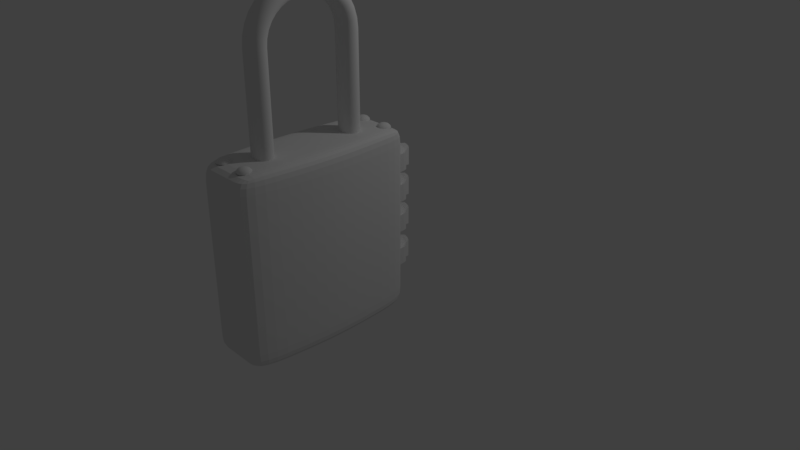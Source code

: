# Source: cadeado.blend  (saved by Blender 2.79.0; exported with 4.5.12 LTS)
import bpy
from mathutils import Matrix  # noqa: F401  (used for matrix-valued properties, if any)

bpy.ops.wm.read_factory_settings(use_empty=True)
scene = bpy.context.scene
scene.name = 'Scene'

# ---- collections
col_collection_1 = bpy.data.collections.new('Collection 1'); scene.collection.children.link(col_collection_1)

# ---- materials (node trees are filled in below, after node groups)
mat_material_010 = bpy.data.materials.new('Material.010')
mat_material_010.alpha_threshold = 0.0
mat_material_010.use_transparent_shadow = False
mat_material_010.roughness = 0.5
mat_material_009 = bpy.data.materials.new('Material.009')
mat_material_009.alpha_threshold = 0.0
mat_material_009.use_transparent_shadow = False
mat_material_009.roughness = 0.5
mat_material_008 = bpy.data.materials.new('Material.008')
mat_material_008.alpha_threshold = 0.0
mat_material_008.use_transparent_shadow = False
mat_material_008.roughness = 0.5
mat_material_007 = bpy.data.materials.new('Material.007')
mat_material_007.alpha_threshold = 0.0
mat_material_007.use_transparent_shadow = False
mat_material_007.roughness = 0.5
mat_material_002 = bpy.data.materials.new('Material.002')
mat_material_002.alpha_threshold = 0.0
mat_material_002.use_transparent_shadow = False
mat_material_002.roughness = 0.5
mat_material_004 = bpy.data.materials.new('Material.004')
mat_material_004.alpha_threshold = 0.0
mat_material_004.use_transparent_shadow = False
mat_material_004.roughness = 0.5
mat_material_003 = bpy.data.materials.new('Material.003')
mat_material_003.alpha_threshold = 0.0
mat_material_003.use_transparent_shadow = False
mat_material_003.roughness = 0.5
mat_material_006 = bpy.data.materials.new('Material.006')
mat_material_006.alpha_threshold = 0.0
mat_material_006.use_transparent_shadow = False
mat_material_006.roughness = 0.5
mat_material_005 = bpy.data.materials.new('Material.005')
mat_material_005.alpha_threshold = 0.0
mat_material_005.use_transparent_shadow = False
mat_material_005.roughness = 0.5
mat_material_001 = bpy.data.materials.new('Material.001')
mat_material_001.alpha_threshold = 0.0
mat_material_001.use_transparent_shadow = False
mat_material_001.roughness = 0.5

# ---- material node trees

# ---- world
world_world = bpy.data.worlds.new('World'); scene.world = world_world
world_world.color = (0.05088, 0.05088, 0.05088)
world_world.use_sun_shadow = False
world_world.sun_shadow_jitter_overblur = 0.0
world_world.cycles.sampling_method = 'MANUAL'

# ---- cameras
cam_camera = bpy.data.cameras.new('Camera')
cam_camera.clip_end = 100.0
cam_camera.lens = 35.0
cam_camera.sensor_width = 32.0
cam_camera.sensor_height = 18.0
cam_camera.ortho_scale = 7.314
cam_camera.dof.focus_distance = 0.0
cam_camera.dof.aperture_fstop = 128.0

# ---- lights
light_lamp = bpy.data.lights.new('Lamp', 'POINT')
light_lamp.transmission_factor = 0.0
light_lamp.cutoff_distance = 30.0
light_lamp.energy = 100.0
light_lamp.shadow_buffer_clip_start = 1.001
light_lamp.shadow_soft_size = 0.1
light_lamp.shadow_maximum_resolution = 0.006
light_lamp.use_absolute_resolution = True

# ---- meshes
me_cylinder_010 = bpy.data.meshes.new('Cylinder.010')
me_cylinder_010.from_pydata([(0.0, 1.0, -1.0), (0.0, 1.0, 1.0), (0.193, 1.095, -1.111), (0.193, 1.095, 1.111), (0.3801, 1.044, -1.111), (0.3801, 1.044, 1.111), (0.5557, 0.9625, -1.111), (0.5557, 0.9625, 1.111), (0.7144, 0.8514, -1.111), (0.7144, 0.8514, 1.111), (0.766, 0.6428, -1.0), (0.766, 0.6428, 1.0), (0.866, 0.5, -1.0), (0.866, 0.5, 1.0), (1.044, 0.3801, -1.111), (1.044, 0.3801, 1.111), (1.095, 0.193, -1.111), (1.095, 0.193, 1.111), (1.111, 9.747e-08, -1.111), (1.111, 9.747e-08, 1.111), (1.095, -0.193, -1.111), (1.095, -0.193, 1.111), (0.9397, -0.342, -1.0), (0.9397, -0.342, 1.0), (0.866, -0.5, -1.0), (0.866, -0.5, 1.0), (0.8514, -0.7144, -1.111), (0.8514, -0.7144, 1.111), (0.7144, -0.8514, -1.111), (0.7144, -0.8514, 1.111), (0.5557, -0.9625, -1.111), (0.5557, -0.9625, 1.111), (0.3801, -1.044, -1.111), (0.3801, -1.044, 1.111), (0.1736, -0.9848, -1.0), (0.1736, -0.9848, 1.0), (3.894e-07, -1.0, -1.0), (3.894e-07, -1.0, 1.0), (-0.193, -1.095, -1.111), (-0.193, -1.095, 1.111), (-0.3801, -1.044, -1.111), (-0.3801, -1.044, 1.111), (-0.5557, -0.9625, -1.111), (-0.5557, -0.9625, 1.111), (-0.7144, -0.8514, -1.111), (-0.7144, -0.8514, 1.111), (-0.766, -0.6428, -1.0), (-0.766, -0.6428, 1.0), (-0.866, -0.5, -1.0), (-0.866, -0.5, 1.0), (-1.044, -0.3801, -1.111), (-1.044, -0.3801, 1.111), (-1.095, -0.193, -1.111), (-1.095, -0.193, 1.111), (-1.111, -5.032e-07, -1.111), (-1.111, -5.032e-07, 1.111), (-1.095, 0.193, -1.111), (-1.095, 0.193, 1.111), (-0.9397, 0.342, -1.0), (-0.9397, 0.342, 1.0), (-0.866, 0.5, -1.0), (-0.866, 0.5, 1.0), (-0.8514, 0.7144, -1.111), (-0.8514, 0.7144, 1.111), (-0.7144, 0.8514, -1.111), (-0.7144, 0.8514, 1.111), (-0.5557, 0.9625, -1.111), (-0.5557, 0.9625, 1.111), (-0.3801, 1.044, -1.111), (-0.3801, 1.044, 1.111), (-0.1736, 0.9848, -1.0), (-0.1736, 0.9848, 1.0)], [], [(0, 1, 3, 2), (14, 15, 17, 19, 21, 20, 18, 16), (8, 9, 11, 10), (10, 11, 13, 12), (12, 13, 15, 14), (26, 27, 29, 31, 33, 32, 30, 28), (20, 21, 23, 22), (22, 23, 25, 24), (24, 25, 27, 26), (38, 39, 41, 43, 45, 44, 42, 40), (32, 33, 35, 34), (34, 35, 37, 36), (36, 37, 39, 38), (50, 51, 53, 55, 57, 56, 54, 52), (44, 45, 47, 46), (46, 47, 49, 48), (48, 49, 51, 50), (62, 63, 65, 67, 69, 68, 66, 64), (56, 57, 59, 58), (58, 59, 61, 60), (60, 61, 63, 62), (3, 1, 71, 69, 67, 65, 63, 61, 59, 57, 55, 53, 51, 49, 47, 45, 43, 41, 39, 37, 35, 33, 31, 29, 27, 25, 23, 21, 19, 17, 15, 13, 11, 9, 7, 5), (68, 69, 71, 70), (70, 71, 1, 0), (0, 2, 4, 6, 8, 10, 12, 14, 16, 18, 20, 22, 24, 26, 28, 30, 32, 34, 36, 38, 40, 42, 44, 46, 48, 50, 52, 54, 56, 58, 60, 62, 64, 66, 68, 70), (2, 3, 5, 7, 9, 8, 6, 4)])
_uv = me_cylinder_010.uv_layers.new(name='UVMap')
_uv.uv.foreach_set('vector', [0.09237, 0.9749, 0.09237, 0.5242, 0.1136, 0.499, 0.1136, 1.0, 0.4968, 0.499, 0.4968, 1.0, 0.4763, 1.0, 0.456, 1.0, 0.4364, 1.0, 0.4364, 0.499, 0.456, 0.499, 0.4763, 0.499, 0.5365, 0.499, 0.5365, 1.0, 0.5138, 0.9749, 0.5138, 0.5242, 0.5138, 0.5242, 0.5138, 0.9749, 0.4968, 0.9749, 0.4968, 0.5242, 0.8783, 0.5242, 0.6667, 0.9749, 0.649, 1.0, 0.649, 0.499, 0.6701, 0.2628, 0.4364, 1.0, 0.4168, 1.0, 0.3965, 1.0, 0.376, 1.0, 0.376, 0.499, 0.3965, 0.499, 0.4168, 0.499, 0.7718, 0.4102, 0.6313, 1.0, 0.6095, 0.9749, 0.6095, 0.5242, 0.6095, 0.5242, 0.6095, 0.9749, 0.5948, 0.9749, 0.5948, 0.5242, 0.5948, 0.5242, 0.5948, 0.9749, 0.573, 1.0, 0.573, 0.499, 0.3198, 0.499, 0.3198, 1.0, 0.3104, 1.0, 0.2979, 1.0, 0.2829, 1.0, 0.2829, 0.499, 0.2979, 0.499, 0.3104, 0.499, 0.376, 0.499, 0.376, 1.0, 0.3596, 0.9749, 0.3596, 0.5242, 0.3596, 0.5242, 0.3596, 0.9749, 0.3426, 0.9749, 0.1512, 0.2219, 0.1512, 0.2219, 0.3426, 0.9749, 0.3198, 1.0, 0.3198, 0.499, 0.2267, 0.499, 0.2267, 1.0, 0.2062, 1.0, 0.1859, 1.0, 0.1663, 1.0, 0.3796, 0.3467, 0.1859, 0.499, 0.2062, 0.499, 0.2829, 0.499, 0.2829, 1.0, 0.2601, 0.9749, 0.2601, 0.5242, 0.2601, 0.5242, 0.2601, 0.9749, 0.2431, 0.9749, 0.2431, 0.5242, 0.2431, 0.5242, 0.2431, 0.9749, 0.2267, 1.0, 0.2267, 0.499, 5.045e-08, 1.0, 0.0, 0.499, 0.0157, 0.499, 0.03345, 0.499, 0.05271, 0.499, 0.05271, 1.0, 0.03345, 1.0, 0.0157, 1.0, 0.6313, 1.0, 0.6313, 0.499, 0.649, 0.5242, 0.649, 0.9749, 0.7305, 0.3083, 0.573, 0.9749, 0.5583, 0.9749, 0.5583, 0.5242, 0.5583, 0.5242, 0.5583, 0.9749, 0.5365, 1.0, 0.5365, 0.499, 0.2272, 0.1847, 0.219, 0.2299, 0.219, 0.2692, 0.2272, 0.3144, 0.2202, 0.3554, 0.2099, 0.3932, 0.1967, 0.4266, 0.1743, 0.4341, 0.1583, 0.4538, 0.144, 0.4915, 0.1238, 0.499, 0.1033, 0.499, 0.08315, 0.4915, 0.06887, 0.4538, 0.0529, 0.4341, 0.03043, 0.4266, 0.01726, 0.3932, 0.00701, 0.3554, 0.0, 0.3144, 0.008184, 0.2692, 0.008184, 0.2299, 2.522e-08, 0.1847, 0.00701, 0.1437, 0.01726, 0.1059, 0.03043, 0.07241, 0.0529, 0.06491, 0.06887, 0.04527, 0.08315, 0.007582, 0.1033, 5.373e-08, 0.1238, 0.0, 0.144, 0.007582, 0.1583, 0.04527, 0.1743, 0.06491, 0.1967, 0.07241, 0.2099, 0.1059, 0.2202, 0.1437, 0.05271, 1.0, 0.05271, 0.499, 0.07393, 0.5242, 0.07393, 0.9749, 0.07393, 0.9749, 0.07393, 0.5242, 0.09237, 0.5242, 0.09237, 0.9749, 0.2353, 0.2299, 0.2272, 0.1847, 0.2342, 0.1437, 0.2444, 0.1059, 0.2576, 0.07241, 0.2801, 0.06491, 0.296, 0.04527, 0.3103, 0.007582, 0.3305, 0.0, 0.351, 2.687e-08, 0.3712, 0.007582, 0.3855, 0.04527, 0.4014, 0.06491, 0.4239, 0.07241, 0.4371, 0.1059, 0.4823, 0.06908, 0.5061, 0.08894, 0.5059, 0.1755, 0.514, 0.2228, 0.5222, 0.2962, 0.5112, 0.3624, 0.4908, 0.4154, 0.4682, 0.4569, 0.4014, 0.4341, 0.3855, 0.4538, 0.3712, 0.4915, 0.351, 0.499, 0.3305, 0.499, 0.3103, 0.4915, 0.296, 0.4538, 0.2801, 0.4341, 0.2576, 0.4266, 0.2444, 0.3932, 0.2342, 0.3554, 0.2272, 0.3144, 0.2353, 0.2692, 0.1136, 1.0, 0.1136, 0.499, 0.1328, 0.499, 0.1506, 0.499, 0.1663, 0.499, 0.1663, 1.0, 0.1506, 1.0, 0.1328, 1.0])
me_cylinder_010.materials.append(mat_material_010)
me_cylinder_010.use_remesh_preserve_volume = False
me_cylinder_010.use_remesh_preserve_attributes = False
me_cylinder_010.use_mirror_vertex_groups = False
me_cylinder_010.update()
me_cylinder_009 = bpy.data.meshes.new('Cylinder.009')
me_cylinder_009.from_pydata([(0.0, 1.0, -1.0), (0.0, 1.0, 1.0), (0.193, 1.095, -1.111), (0.193, 1.095, 1.111), (0.3801, 1.044, -1.111), (0.3801, 1.044, 1.111), (0.5557, 0.9625, -1.111), (0.5557, 0.9625, 1.111), (0.7144, 0.8514, -1.111), (0.7144, 0.8514, 1.111), (0.766, 0.6428, -1.0), (0.766, 0.6428, 1.0), (0.866, 0.5, -1.0), (0.866, 0.5, 1.0), (1.044, 0.3801, -1.111), (1.044, 0.3801, 1.111), (1.095, 0.193, -1.111), (1.095, 0.193, 1.111), (1.111, 9.747e-08, -1.111), (1.111, 9.747e-08, 1.111), (1.095, -0.193, -1.111), (1.095, -0.193, 1.111), (0.9397, -0.342, -1.0), (0.9397, -0.342, 1.0), (0.866, -0.5, -1.0), (0.866, -0.5, 1.0), (0.8514, -0.7144, -1.111), (0.8514, -0.7144, 1.111), (0.7144, -0.8514, -1.111), (0.7144, -0.8514, 1.111), (0.5557, -0.9625, -1.111), (0.5557, -0.9625, 1.111), (0.3801, -1.044, -1.111), (0.3801, -1.044, 1.111), (0.1736, -0.9848, -1.0), (0.1736, -0.9848, 1.0), (3.894e-07, -1.0, -1.0), (3.894e-07, -1.0, 1.0), (-0.193, -1.095, -1.111), (-0.193, -1.095, 1.111), (-0.3801, -1.044, -1.111), (-0.3801, -1.044, 1.111), (-0.5557, -0.9625, -1.111), (-0.5557, -0.9625, 1.111), (-0.7144, -0.8514, -1.111), (-0.7144, -0.8514, 1.111), (-0.766, -0.6428, -1.0), (-0.766, -0.6428, 1.0), (-0.866, -0.5, -1.0), (-0.866, -0.5, 1.0), (-1.044, -0.3801, -1.111), (-1.044, -0.3801, 1.111), (-1.095, -0.193, -1.111), (-1.095, -0.193, 1.111), (-1.111, -5.032e-07, -1.111), (-1.111, -5.032e-07, 1.111), (-1.095, 0.193, -1.111), (-1.095, 0.193, 1.111), (-0.9397, 0.342, -1.0), (-0.9397, 0.342, 1.0), (-0.866, 0.5, -1.0), (-0.866, 0.5, 1.0), (-0.8514, 0.7144, -1.111), (-0.8514, 0.7144, 1.111), (-0.7144, 0.8514, -1.111), (-0.7144, 0.8514, 1.111), (-0.5557, 0.9625, -1.111), (-0.5557, 0.9625, 1.111), (-0.3801, 1.044, -1.111), (-0.3801, 1.044, 1.111), (-0.1736, 0.9848, -1.0), (-0.1736, 0.9848, 1.0)], [], [(0, 1, 3, 2), (14, 15, 17, 19, 21, 20, 18, 16), (8, 9, 11, 10), (10, 11, 13, 12), (12, 13, 15, 14), (26, 27, 29, 31, 33, 32, 30, 28), (20, 21, 23, 22), (22, 23, 25, 24), (24, 25, 27, 26), (38, 39, 41, 43, 45, 44, 42, 40), (32, 33, 35, 34), (34, 35, 37, 36), (36, 37, 39, 38), (50, 51, 53, 55, 57, 56, 54, 52), (44, 45, 47, 46), (46, 47, 49, 48), (48, 49, 51, 50), (62, 63, 65, 67, 69, 68, 66, 64), (56, 57, 59, 58), (58, 59, 61, 60), (60, 61, 63, 62), (3, 1, 71, 69, 67, 65, 63, 61, 59, 57, 55, 53, 51, 49, 47, 45, 43, 41, 39, 37, 35, 33, 31, 29, 27, 25, 23, 21, 19, 17, 15, 13, 11, 9, 7, 5), (68, 69, 71, 70), (70, 71, 1, 0), (0, 2, 4, 6, 8, 10, 12, 14, 16, 18, 20, 22, 24, 26, 28, 30, 32, 34, 36, 38, 40, 42, 44, 46, 48, 50, 52, 54, 56, 58, 60, 62, 64, 66, 68, 70), (2, 3, 5, 7, 9, 8, 6, 4)])
_uv = me_cylinder_009.uv_layers.new(name='UVMap')
_uv.uv.foreach_set('vector', [0.0866, 0.9749, 0.0866, 0.5242, 0.1065, 0.499, 0.1065, 1.0, 0.4657, 0.499, 0.4657, 1.0, 0.4465, 1.0, 0.4275, 1.0, 0.4091, 1.0, 0.4091, 0.499, 0.4275, 0.499, 0.4465, 0.499, 0.503, 0.499, 0.503, 1.0, 0.4817, 0.9749, 0.4817, 0.5242, 0.4817, 0.5242, 0.4817, 0.9749, 0.4657, 0.9749, 0.4657, 0.5242, 0.625, 0.5242, 0.625, 0.9749, 0.6084, 1.0, 0.6084, 0.499, 0.4091, 0.499, 0.4091, 1.0, 0.3908, 1.0, 0.3717, 1.0, 0.3525, 1.0, 0.3525, 0.499, 0.3717, 0.499, 0.3908, 0.499, 0.5918, 0.499, 0.5918, 1.0, 0.5714, 0.9749, 0.5714, 0.5242, 0.5714, 0.5242, 0.5714, 0.9749, 0.5576, 0.9749, 0.5576, 0.5242, 0.5576, 0.5242, 0.5576, 0.9749, 0.5372, 1.0, 0.5372, 0.499, 0.2998, 0.499, 0.2998, 1.0, 0.291, 1.0, 0.2793, 1.0, 0.2652, 1.0, 0.2652, 0.499, 0.2793, 0.499, 0.291, 0.499, 0.3525, 0.499, 0.3525, 1.0, 0.3371, 0.9749, 0.3371, 0.5242, 0.3371, 0.5242, 0.3371, 0.9749, 0.3212, 0.9749, 0.3212, 0.5242, 0.3212, 0.5242, 0.3212, 0.9749, 0.2998, 1.0, 0.2998, 0.499, 0.2125, 0.499, 0.2125, 1.0, 0.1933, 1.0, 0.1742, 1.0, 0.1559, 1.0, 0.1559, 0.499, 0.1742, 0.499, 0.1933, 0.499, 0.2652, 0.499, 0.2652, 1.0, 0.2439, 0.9749, 0.2439, 0.5242, 0.2439, 0.5242, 0.2439, 0.9749, 0.2279, 0.9749, 0.2279, 0.5242, 0.2279, 0.5242, 0.2279, 0.9749, 0.2125, 1.0, 0.2125, 0.499, 4.73e-08, 1.0, 0.0, 0.499, 0.01472, 0.499, 0.03136, 0.499, 0.04942, 0.499, 0.04942, 1.0, 0.03136, 1.0, 0.01472, 1.0, 0.5918, 1.0, 0.5918, 0.499, 0.6084, 0.5242, 0.6084, 0.9749, 0.5372, 0.5242, 0.5372, 0.9749, 0.5234, 0.9749, 0.5234, 0.5242, 0.5234, 0.5242, 0.5234, 0.9749, 0.503, 1.0, 0.503, 0.499, 0.213, 0.1847, 0.2053, 0.2299, 0.2053, 0.2692, 0.213, 0.3144, 0.2064, 0.3554, 0.1968, 0.3932, 0.1844, 0.4266, 0.1634, 0.4341, 0.1484, 0.4538, 0.135, 0.4915, 0.1161, 0.499, 0.09688, 0.499, 0.07795, 0.4915, 0.06456, 0.4538, 0.04959, 0.4341, 0.02853, 0.4266, 0.01618, 0.3932, 0.006572, 0.3554, 0.0, 0.3144, 0.007673, 0.2692, 0.007673, 0.2299, 2.365e-08, 0.1847, 0.006572, 0.1437, 0.01618, 0.1059, 0.02853, 0.07241, 0.04959, 0.06491, 0.06456, 0.04527, 0.07795, 0.007582, 0.09688, 5.373e-08, 0.1161, 0.0, 0.135, 0.007582, 0.1484, 0.04527, 0.1634, 0.06491, 0.1844, 0.07241, 0.1968, 0.1059, 0.2064, 0.1437, 0.04942, 1.0, 0.04942, 0.499, 0.06931, 0.5242, 0.06931, 0.9749, 0.06931, 0.9749, 0.06931, 0.5242, 0.0866, 0.5242, 0.0866, 0.9749, 0.2206, 0.2299, 0.213, 0.1847, 0.2195, 0.1437, 0.2291, 0.1059, 0.2415, 0.07241, 0.2626, 0.06491, 0.2775, 0.04527, 0.2909, 0.007582, 0.3098, 0.0, 0.3291, 2.687e-08, 0.348, 0.007582, 0.3614, 0.04527, 0.3763, 0.06491, 0.3974, 0.07241, 0.4098, 0.1059, 0.4194, 0.1437, 0.4259, 0.1847, 0.4183, 0.2299, 0.4183, 0.2692, 0.4259, 0.3144, 0.4194, 0.3554, 0.4098, 0.3932, 0.3974, 0.4266, 0.3763, 0.4341, 0.3614, 0.4538, 0.348, 0.4915, 0.3291, 0.499, 0.3098, 0.499, 0.2909, 0.4915, 0.2775, 0.4538, 0.2626, 0.4341, 0.2415, 0.4266, 0.2291, 0.3932, 0.2195, 0.3554, 0.213, 0.3144, 0.2206, 0.2692, 0.1065, 1.0, 0.1065, 0.499, 0.1245, 0.499, 0.1412, 0.499, 0.1559, 0.499, 0.1559, 1.0, 0.1412, 1.0, 0.1245, 1.0])
me_cylinder_009.materials.append(mat_material_009)
me_cylinder_009.use_remesh_preserve_volume = False
me_cylinder_009.use_remesh_preserve_attributes = False
me_cylinder_009.use_mirror_vertex_groups = False
me_cylinder_009.update()
me_cylinder_008 = bpy.data.meshes.new('Cylinder.008')
me_cylinder_008.from_pydata([(0.0, 1.0, -1.0), (0.0, 1.0, 1.0), (0.193, 1.095, -1.111), (0.193, 1.095, 1.111), (0.3801, 1.044, -1.111), (0.3801, 1.044, 1.111), (0.5557, 0.9625, -1.111), (0.5557, 0.9625, 1.111), (0.7144, 0.8514, -1.111), (0.7144, 0.8514, 1.111), (0.766, 0.6428, -1.0), (0.766, 0.6428, 1.0), (0.866, 0.5, -1.0), (0.866, 0.5, 1.0), (1.044, 0.3801, -1.111), (1.044, 0.3801, 1.111), (1.095, 0.193, -1.111), (1.095, 0.193, 1.111), (1.111, 9.747e-08, -1.111), (1.111, 9.747e-08, 1.111), (1.095, -0.193, -1.111), (1.095, -0.193, 1.111), (0.9397, -0.342, -1.0), (0.9397, -0.342, 1.0), (0.866, -0.5, -1.0), (0.866, -0.5, 1.0), (0.8514, -0.7144, -1.111), (0.8514, -0.7144, 1.111), (0.7144, -0.8514, -1.111), (0.7144, -0.8514, 1.111), (0.5557, -0.9625, -1.111), (0.5557, -0.9625, 1.111), (0.3801, -1.044, -1.111), (0.3801, -1.044, 1.111), (0.1736, -0.9848, -1.0), (0.1736, -0.9848, 1.0), (3.894e-07, -1.0, -1.0), (3.894e-07, -1.0, 1.0), (-0.193, -1.095, -1.111), (-0.193, -1.095, 1.111), (-0.3801, -1.044, -1.111), (-0.3801, -1.044, 1.111), (-0.5557, -0.9625, -1.111), (-0.5557, -0.9625, 1.111), (-0.7144, -0.8514, -1.111), (-0.7144, -0.8514, 1.111), (-0.766, -0.6428, -1.0), (-0.766, -0.6428, 1.0), (-0.866, -0.5, -1.0), (-0.866, -0.5, 1.0), (-1.044, -0.3801, -1.111), (-1.044, -0.3801, 1.111), (-1.095, -0.193, -1.111), (-1.095, -0.193, 1.111), (-1.111, -5.032e-07, -1.111), (-1.111, -5.032e-07, 1.111), (-1.095, 0.193, -1.111), (-1.095, 0.193, 1.111), (-0.9397, 0.342, -1.0), (-0.9397, 0.342, 1.0), (-0.866, 0.5, -1.0), (-0.866, 0.5, 1.0), (-0.8514, 0.7144, -1.111), (-0.8514, 0.7144, 1.111), (-0.7144, 0.8514, -1.111), (-0.7144, 0.8514, 1.111), (-0.5557, 0.9625, -1.111), (-0.5557, 0.9625, 1.111), (-0.3801, 1.044, -1.111), (-0.3801, 1.044, 1.111), (-0.1736, 0.9848, -1.0), (-0.1736, 0.9848, 1.0)], [], [(0, 1, 3, 2), (14, 15, 17, 19, 21, 20, 18, 16), (8, 9, 11, 10), (10, 11, 13, 12), (12, 13, 15, 14), (26, 27, 29, 31, 33, 32, 30, 28), (20, 21, 23, 22), (22, 23, 25, 24), (24, 25, 27, 26), (38, 39, 41, 43, 45, 44, 42, 40), (32, 33, 35, 34), (34, 35, 37, 36), (36, 37, 39, 38), (50, 51, 53, 55, 57, 56, 54, 52), (44, 45, 47, 46), (46, 47, 49, 48), (48, 49, 51, 50), (62, 63, 65, 67, 69, 68, 66, 64), (56, 57, 59, 58), (58, 59, 61, 60), (60, 61, 63, 62), (3, 1, 71, 69, 67, 65, 63, 61, 59, 57, 55, 53, 51, 49, 47, 45, 43, 41, 39, 37, 35, 33, 31, 29, 27, 25, 23, 21, 19, 17, 15, 13, 11, 9, 7, 5), (68, 69, 71, 70), (70, 71, 1, 0), (0, 2, 4, 6, 8, 10, 12, 14, 16, 18, 20, 22, 24, 26, 28, 30, 32, 34, 36, 38, 40, 42, 44, 46, 48, 50, 52, 54, 56, 58, 60, 62, 64, 66, 68, 70), (2, 3, 5, 7, 9, 8, 6, 4)])
_uv = me_cylinder_008.uv_layers.new(name='UVMap')
_uv.uv.foreach_set('vector', [0.09237, 0.9749, 0.09237, 0.5242, 0.1136, 0.499, 0.1136, 1.0, 0.4968, 0.499, 0.4968, 1.0, 0.4763, 1.0, 0.456, 1.0, 0.4364, 1.0, 0.4364, 0.499, 0.456, 0.499, 0.4763, 0.499, 0.5365, 0.499, 0.5365, 1.0, 0.5138, 0.9749, 0.5138, 0.5242, 0.5138, 0.5242, 0.5138, 0.9749, 0.4968, 0.9749, 0.4968, 0.5242, 0.6667, 0.5242, 0.6667, 0.9749, 0.649, 1.0, 0.649, 0.499, 0.4364, 0.499, 0.4364, 1.0, 0.4168, 1.0, 0.3965, 1.0, 0.376, 1.0, 0.376, 0.499, 0.3965, 0.499, 0.4168, 0.499, 0.6313, 0.499, 0.6313, 1.0, 0.6095, 0.9749, 0.6095, 0.5242, 0.6095, 0.5242, 0.6095, 0.9749, 0.5948, 0.9749, 0.5948, 0.5242, 0.5948, 0.5242, 0.5948, 0.9749, 0.573, 1.0, 0.573, 0.499, 0.3198, 0.499, 0.3198, 1.0, 0.3104, 1.0, 0.2979, 1.0, 0.2829, 1.0, 0.2829, 0.499, 0.2979, 0.499, 0.3104, 0.499, 0.376, 0.499, 0.376, 1.0, 0.3596, 0.9749, 0.3596, 0.5242, 0.3596, 0.5242, 0.3596, 0.9749, 0.3426, 0.9749, 0.3426, 0.5242, 0.3426, 0.5242, 0.3426, 0.9749, 0.3198, 1.0, 0.3198, 0.499, 0.2267, 0.499, 0.2267, 1.0, 0.2062, 1.0, 0.1859, 1.0, 0.1663, 1.0, 0.1663, 0.499, 0.1859, 0.499, 0.2062, 0.499, 0.2829, 0.499, 0.2829, 1.0, 0.2601, 0.9749, 0.2601, 0.5242, 0.2601, 0.5242, 0.2601, 0.9749, 0.2431, 0.9749, 0.2431, 0.5242, 0.2431, 0.5242, 0.2431, 0.9749, 0.2267, 1.0, 0.2267, 0.499, 5.045e-08, 1.0, 0.0, 0.499, 0.0157, 0.499, 0.03345, 0.499, 0.05271, 0.499, 0.05271, 1.0, 0.03345, 1.0, 0.0157, 1.0, 0.6313, 1.0, 0.6313, 0.499, 0.649, 0.5242, 0.649, 0.9749, 0.573, 0.5242, 0.573, 0.9749, 0.5583, 0.9749, 0.5583, 0.5242, 0.5583, 0.5242, 0.5583, 0.9749, 0.5365, 1.0, 0.5365, 0.499, 0.2272, 0.1847, 0.219, 0.2299, 0.219, 0.2692, 0.2272, 0.3144, 0.2202, 0.3554, 0.2099, 0.3932, 0.1967, 0.4266, 0.1743, 0.4341, 0.1583, 0.4538, 0.144, 0.4915, 0.1238, 0.499, 0.1033, 0.499, 0.08315, 0.4915, 0.06887, 0.4538, 0.0529, 0.4341, 0.03043, 0.4266, 0.01726, 0.3932, 0.00701, 0.3554, 0.0, 0.3144, 0.008184, 0.2692, 0.008184, 0.2299, 2.522e-08, 0.1847, 0.00701, 0.1437, 0.01726, 0.1059, 0.03043, 0.07241, 0.0529, 0.06491, 0.06887, 0.04527, 0.08315, 0.007582, 0.1033, 5.373e-08, 0.1238, 0.0, 0.144, 0.007582, 0.1583, 0.04527, 0.1743, 0.06491, 0.1967, 0.07241, 0.2099, 0.1059, 0.2202, 0.1437, 0.05271, 1.0, 0.05271, 0.499, 0.07393, 0.5242, 0.07393, 0.9749, 0.07393, 0.9749, 0.07393, 0.5242, 0.09237, 0.5242, 0.09237, 0.9749, 0.2353, 0.2299, 0.2272, 0.1847, 0.2342, 0.1437, 0.2444, 0.1059, 0.2576, 0.07241, 0.2801, 0.06491, 0.296, 0.04527, 0.3103, 0.007582, 0.3305, 0.0, 0.351, 2.687e-08, 0.3712, 0.007582, 0.3855, 0.04527, 0.4014, 0.06491, 0.4239, 0.07241, 0.4371, 0.1059, 0.4473, 0.1437, 0.4543, 0.1847, 0.4461, 0.2299, 0.4461, 0.2692, 0.4543, 0.3144, 0.4473, 0.3554, 0.4371, 0.3932, 0.4239, 0.4266, 0.4014, 0.4341, 0.3855, 0.4538, 0.3712, 0.4915, 0.351, 0.499, 0.3305, 0.499, 0.3103, 0.4915, 0.296, 0.4538, 0.2801, 0.4341, 0.2576, 0.4266, 0.2444, 0.3932, 0.2342, 0.3554, 0.2272, 0.3144, 0.2353, 0.2692, 0.1136, 1.0, 0.1136, 0.499, 0.1328, 0.499, 0.1506, 0.499, 0.1663, 0.499, 0.1663, 1.0, 0.1506, 1.0, 0.1328, 1.0])
me_cylinder_008.materials.append(mat_material_008)
me_cylinder_008.use_remesh_preserve_volume = False
me_cylinder_008.use_remesh_preserve_attributes = False
me_cylinder_008.use_mirror_vertex_groups = False
me_cylinder_008.update()
me_cylinder_007 = bpy.data.meshes.new('Cylinder.007')
me_cylinder_007.from_pydata([(0.0, 1.0, -1.0), (0.0, 1.0, 1.0), (0.193, 1.095, -1.111), (0.193, 1.095, 1.111), (0.3801, 1.044, -1.111), (0.3801, 1.044, 1.111), (0.5557, 0.9625, -1.111), (0.5557, 0.9625, 1.111), (0.7144, 0.8514, -1.111), (0.7144, 0.8514, 1.111), (0.766, 0.6428, -1.0), (0.766, 0.6428, 1.0), (0.866, 0.5, -1.0), (0.866, 0.5, 1.0), (1.044, 0.3801, -1.111), (1.044, 0.3801, 1.111), (1.095, 0.193, -1.111), (1.095, 0.193, 1.111), (1.111, 9.747e-08, -1.111), (1.111, 9.747e-08, 1.111), (1.095, -0.193, -1.111), (1.095, -0.193, 1.111), (0.9397, -0.342, -1.0), (0.9397, -0.342, 1.0), (0.866, -0.5, -1.0), (0.866, -0.5, 1.0), (0.8514, -0.7144, -1.111), (0.8514, -0.7144, 1.111), (0.7144, -0.8514, -1.111), (0.7144, -0.8514, 1.111), (0.5557, -0.9625, -1.111), (0.5557, -0.9625, 1.111), (0.3801, -1.044, -1.111), (0.3801, -1.044, 1.111), (0.1736, -0.9848, -1.0), (0.1736, -0.9848, 1.0), (3.894e-07, -1.0, -1.0), (3.894e-07, -1.0, 1.0), (-0.193, -1.095, -1.111), (-0.193, -1.095, 1.111), (-0.3801, -1.044, -1.111), (-0.3801, -1.044, 1.111), (-0.5557, -0.9625, -1.111), (-0.5557, -0.9625, 1.111), (-0.7144, -0.8514, -1.111), (-0.7144, -0.8514, 1.111), (-0.766, -0.6428, -1.0), (-0.766, -0.6428, 1.0), (-0.866, -0.5, -1.0), (-0.866, -0.5, 1.0), (-1.044, -0.3801, -1.111), (-1.044, -0.3801, 1.111), (-1.095, -0.193, -1.111), (-1.095, -0.193, 1.111), (-1.111, -5.032e-07, -1.111), (-1.111, -5.032e-07, 1.111), (-1.095, 0.193, -1.111), (-1.095, 0.193, 1.111), (-0.9397, 0.342, -1.0), (-0.9397, 0.342, 1.0), (-0.866, 0.5, -1.0), (-0.866, 0.5, 1.0), (-0.8514, 0.7144, -1.111), (-0.8514, 0.7144, 1.111), (-0.7144, 0.8514, -1.111), (-0.7144, 0.8514, 1.111), (-0.5557, 0.9625, -1.111), (-0.5557, 0.9625, 1.111), (-0.3801, 1.044, -1.111), (-0.3801, 1.044, 1.111), (-0.1736, 0.9848, -1.0), (-0.1736, 0.9848, 1.0)], [], [(0, 1, 3, 2), (14, 15, 17, 19, 21, 20, 18, 16), (8, 9, 11, 10), (10, 11, 13, 12), (12, 13, 15, 14), (26, 27, 29, 31, 33, 32, 30, 28), (20, 21, 23, 22), (22, 23, 25, 24), (24, 25, 27, 26), (38, 39, 41, 43, 45, 44, 42, 40), (32, 33, 35, 34), (34, 35, 37, 36), (36, 37, 39, 38), (50, 51, 53, 55, 57, 56, 54, 52), (44, 45, 47, 46), (46, 47, 49, 48), (48, 49, 51, 50), (62, 63, 65, 67, 69, 68, 66, 64), (56, 57, 59, 58), (58, 59, 61, 60), (60, 61, 63, 62), (3, 1, 71, 69, 67, 65, 63, 61, 59, 57, 55, 53, 51, 49, 47, 45, 43, 41, 39, 37, 35, 33, 31, 29, 27, 25, 23, 21, 19, 17, 15, 13, 11, 9, 7, 5), (68, 69, 71, 70), (70, 71, 1, 0), (0, 2, 4, 6, 8, 10, 12, 14, 16, 18, 20, 22, 24, 26, 28, 30, 32, 34, 36, 38, 40, 42, 44, 46, 48, 50, 52, 54, 56, 58, 60, 62, 64, 66, 68, 70), (2, 3, 5, 7, 9, 8, 6, 4)])
_uv = me_cylinder_007.uv_layers.new(name='UVMap')
_uv.uv.foreach_set('vector', [0.09237, 0.9749, 0.09237, 0.5242, 0.1136, 0.499, 0.1136, 1.0, 0.4968, 0.499, 0.4968, 1.0, 0.4763, 1.0, 0.456, 1.0, 0.4364, 1.0, 0.4364, 0.499, 0.456, 0.499, 0.4763, 0.499, 0.5365, 0.499, 0.5365, 1.0, 0.5138, 0.9749, 0.5138, 0.5242, 0.5138, 0.5242, 0.5138, 0.9749, 0.4968, 0.9749, 0.4968, 0.5242, 0.6667, 0.5242, 0.6667, 0.9749, 0.649, 1.0, 0.649, 0.499, 0.4364, 0.499, 0.4364, 1.0, 0.4168, 1.0, 0.3965, 1.0, 0.376, 1.0, 0.376, 0.499, 0.3965, 0.499, 0.4168, 0.499, 0.6313, 0.499, 0.6313, 1.0, 0.6095, 0.9749, 0.6095, 0.5242, 0.6095, 0.5242, 0.6095, 0.9749, 0.5948, 0.9749, 0.5948, 0.5242, 0.5948, 0.5242, 0.5948, 0.9749, 0.573, 1.0, 0.573, 0.499, 0.3198, 0.499, 0.3198, 1.0, 0.3104, 1.0, 0.2979, 1.0, 0.2829, 1.0, 0.2829, 0.499, 0.2979, 0.499, 0.3104, 0.499, 0.376, 0.499, 0.376, 1.0, 0.3596, 0.9749, 0.3596, 0.5242, 0.3596, 0.5242, 0.3596, 0.9749, 0.3426, 0.9749, 0.3426, 0.5242, 0.3426, 0.5242, 0.3426, 0.9749, 0.3198, 1.0, 0.3198, 0.499, 0.2267, 0.499, 0.2267, 1.0, 0.2062, 1.0, 0.1859, 1.0, 0.1663, 1.0, 0.1663, 0.499, 0.1859, 0.499, 0.2062, 0.499, 0.2829, 0.499, 0.2829, 1.0, 0.2601, 0.9749, 0.2601, 0.5242, 0.2601, 0.5242, 0.2601, 0.9749, 0.2431, 0.9749, 0.2431, 0.5242, 0.2431, 0.5242, 0.2431, 0.9749, 0.2267, 1.0, 0.2267, 0.499, 5.045e-08, 1.0, 0.0, 0.499, 0.0157, 0.499, 0.03345, 0.499, 0.05271, 0.499, 0.05271, 1.0, 0.03345, 1.0, 0.0157, 1.0, 0.6313, 1.0, 0.6313, 0.499, 0.649, 0.5242, 0.649, 0.9749, 0.573, 0.5242, 0.573, 0.9749, 0.5583, 0.9749, 0.5583, 0.5242, 0.5583, 0.5242, 0.5583, 0.9749, 0.5365, 1.0, 0.5365, 0.499, 0.2272, 0.1847, 0.219, 0.2299, 0.219, 0.2692, 0.2272, 0.3144, 0.2202, 0.3554, 0.2099, 0.3932, 0.1967, 0.4266, 0.1743, 0.4341, 0.1583, 0.4538, 0.144, 0.4915, 0.1238, 0.499, 0.1033, 0.499, 0.08315, 0.4915, 0.06887, 0.4538, 0.0529, 0.4341, 0.03043, 0.4266, 0.01726, 0.3932, 0.00701, 0.3554, 0.0, 0.3144, 0.008184, 0.2692, 0.008184, 0.2299, 2.522e-08, 0.1847, 0.00701, 0.1437, 0.01726, 0.1059, 0.03043, 0.07241, 0.0529, 0.06491, 0.06887, 0.04527, 0.08315, 0.007582, 0.1033, 5.373e-08, 0.1238, 0.0, 0.144, 0.007582, 0.1583, 0.04527, 0.1743, 0.06491, 0.1967, 0.07241, 0.2099, 0.1059, 0.2202, 0.1437, 0.05271, 1.0, 0.05271, 0.499, 0.07393, 0.5242, 0.07393, 0.9749, 0.07393, 0.9749, 0.07393, 0.5242, 0.09237, 0.5242, 0.09237, 0.9749, 0.2353, 0.2299, 0.2272, 0.1847, 0.2342, 0.1437, 0.2444, 0.1059, 0.2576, 0.07241, 0.2801, 0.06491, 0.296, 0.04527, 0.3103, 0.007582, 0.3305, 0.0, 0.351, 2.687e-08, 0.3712, 0.007582, 0.3855, 0.04527, 0.4014, 0.06491, 0.4239, 0.07241, 0.4371, 0.1059, 0.4473, 0.1437, 0.4543, 0.1847, 0.4461, 0.2299, 0.4461, 0.2692, 0.4543, 0.3144, 0.4473, 0.3554, 0.4371, 0.3932, 0.4239, 0.4266, 0.4014, 0.4341, 0.3855, 0.4538, 0.3712, 0.4915, 0.351, 0.499, 0.3305, 0.499, 0.3103, 0.4915, 0.296, 0.4538, 0.2801, 0.4341, 0.2576, 0.4266, 0.2444, 0.3932, 0.2342, 0.3554, 0.2272, 0.3144, 0.2353, 0.2692, 0.1136, 1.0, 0.1136, 0.499, 0.1328, 0.499, 0.1506, 0.499, 0.1663, 0.499, 0.1663, 1.0, 0.1506, 1.0, 0.1328, 1.0])
me_cylinder_007.materials.append(mat_material_007)
me_cylinder_007.use_remesh_preserve_volume = False
me_cylinder_007.use_remesh_preserve_attributes = False
me_cylinder_007.use_mirror_vertex_groups = False
me_cylinder_007.update()
me_sphere_003 = bpy.data.meshes.new('Sphere.003')
me_sphere_003.from_pydata([(0.0, 0.7071, 0.7071), (0.1913, 0.3314, 0.9239), (0.3536, 0.6124, 0.7071), (0.4619, 0.8001, 0.3827), (0.5, 0.866, -4.371e-08), (-1.308e-07, 7.55e-08, 1.0), (0.3314, 0.1913, 0.9239), (0.6124, 0.3536, 0.7071), (0.8001, 0.4619, 0.3827), (0.866, 0.5, -4.371e-08), (0.3827, 1.543e-07, 0.9239), (0.7071, 1.394e-07, 0.7071), (0.9239, 1.096e-07, 0.3827), (1.0, 1.394e-07, -4.371e-08), (0.3314, -0.1913, 0.9239), (0.6124, -0.3536, 0.7071), (0.8001, -0.4619, 0.3827), (0.866, -0.5, -4.371e-08), (0.1913, -0.3314, 0.9239), (0.3536, -0.6124, 0.7071), (0.4619, -0.8001, 0.3827), (0.5, -0.866, -4.371e-08), (-9.921e-10, -0.3827, 0.9239), (-4.57e-08, -0.7071, 0.7071), (-4.57e-08, -0.9239, 0.3827), (-4.57e-08, -1.0, -4.371e-08), (-0.1913, -0.3314, 0.9239), (-0.3536, -0.6124, 0.7071), (-0.4619, -0.8001, 0.3827), (-0.5, -0.866, -4.371e-08), (-0.3314, -0.1913, 0.9239), (-0.6124, -0.3536, 0.7071), (-0.8001, -0.4619, 0.3827), (-0.866, -0.5, -4.371e-08), (-0.3827, 1.692e-07, 0.9239), (-0.7071, 2.288e-07, 0.7071), (-0.9239, 1.99e-07, 0.3827), (-1.0, 2.288e-07, -4.371e-08), (-0.3314, 0.1913, 0.9239), (-0.6124, 0.3536, 0.7071), (-0.8001, 0.4619, 0.3827), (-0.866, 0.5, -4.371e-08), (-0.1913, 0.3314, 0.9239), (-0.3536, 0.6124, 0.7071), (-0.4619, 0.8001, 0.3827), (-0.5, 0.866, -4.371e-08), (1.391e-08, 0.3827, 0.9239), (4.371e-08, 0.9239, 0.3827), (7.351e-08, 1.0, -4.371e-08)], [], [(47, 0, 2, 3), (46, 5, 1), (48, 47, 3, 4), (0, 46, 1, 2), (1, 5, 6), (4, 3, 8, 9), (2, 1, 6, 7), (3, 2, 7, 8), (9, 8, 12, 13), (7, 6, 10, 11), (8, 7, 11, 12), (6, 5, 10), (12, 11, 15, 16), (10, 5, 14), (13, 12, 16, 17), (11, 10, 14, 15), (16, 15, 19, 20), (14, 5, 18), (17, 16, 20, 21), (15, 14, 18, 19), (21, 20, 24, 25), (19, 18, 22, 23), (20, 19, 23, 24), (18, 5, 22), (25, 24, 28, 29), (23, 22, 26, 27), (24, 23, 27, 28), (22, 5, 26), (28, 27, 31, 32), (26, 5, 30), (29, 28, 32, 33), (27, 26, 30, 31), (32, 31, 35, 36), (30, 5, 34), (33, 32, 36, 37), (31, 30, 34, 35), (37, 36, 40, 41), (35, 34, 38, 39), (36, 35, 39, 40), (34, 5, 38), (39, 38, 42, 43), (40, 39, 43, 44), (38, 5, 42), (41, 40, 44, 45), (44, 43, 0, 47), (42, 5, 46), (45, 44, 47, 48), (43, 42, 46, 0)])
me_sphere_003.polygons.foreach_set('use_smooth', [True] * 48)
_uv = me_sphere_003.uv_layers.new(name='UVMap')
_uv.uv.foreach_set('vector', [0.4163, 0.829, 0.4522, 0.704, 0.5611, 0.7005, 0.5926, 0.8267, 0.4786, 0.5993, 0.5, 0.4994, 0.5315, 0.5966, 0.3661, 0.9986, 0.4163, 0.829, 0.5926, 0.8267, 0.6339, 0.9986, 0.4522, 0.704, 0.4786, 0.5993, 0.5315, 0.5966, 0.5611, 0.7005, 0.5315, 0.5966, 0.5, 0.4994, 0.5759, 0.5678, 0.6339, 0.9986, 0.5926, 0.8267, 0.744, 0.7366, 0.866, 0.8648, 0.5611, 0.7005, 0.5315, 0.5966, 0.5759, 0.5678, 0.6536, 0.643, 0.5926, 0.8267, 0.5611, 0.7005, 0.6536, 0.643, 0.744, 0.7366, 0.866, 0.8648, 0.744, 0.7366, 0.8301, 0.5829, 0.9999, 0.6331, 0.6536, 0.643, 0.5759, 0.5678, 0.6, 0.5208, 0.7049, 0.5471, 0.744, 0.7366, 0.6536, 0.643, 0.7049, 0.5471, 0.8301, 0.5829, 0.5759, 0.5678, 0.5, 0.4994, 0.6, 0.5208, 0.8301, 0.5829, 0.7049, 0.5471, 0.7014, 0.4384, 0.8277, 0.4069, 0.6, 0.5208, 0.5, 0.4994, 0.5974, 0.4679, 0.9999, 0.6331, 0.8301, 0.5829, 0.8277, 0.4069, 0.9999, 0.3656, 0.7049, 0.5471, 0.6, 0.5208, 0.5974, 0.4679, 0.7014, 0.4384, 0.8277, 0.4069, 0.7014, 0.4384, 0.6439, 0.346, 0.7375, 0.2556, 0.5974, 0.4679, 0.5, 0.4994, 0.5686, 0.4235, 0.9999, 0.3656, 0.8277, 0.4069, 0.7375, 0.2556, 0.866, 0.1339, 0.7014, 0.4384, 0.5974, 0.4679, 0.5686, 0.4235, 0.6439, 0.346, 0.866, 0.1339, 0.7375, 0.2556, 0.5837, 0.1697, 0.6339, 9.992e-05, 0.6439, 0.346, 0.5686, 0.4235, 0.5214, 0.3994, 0.5478, 0.2947, 0.7375, 0.2556, 0.6439, 0.346, 0.5478, 0.2947, 0.5837, 0.1697, 0.5686, 0.4235, 0.5, 0.4994, 0.5214, 0.3994, 0.6339, 9.992e-05, 0.5837, 0.1697, 0.4074, 0.172, 0.3661, 9.992e-05, 0.5478, 0.2947, 0.5214, 0.3994, 0.4685, 0.4021, 0.4389, 0.2982, 0.5837, 0.1697, 0.5478, 0.2947, 0.4389, 0.2982, 0.4074, 0.172, 0.5214, 0.3994, 0.5, 0.4994, 0.4685, 0.4021, 0.4074, 0.172, 0.4389, 0.2982, 0.3464, 0.3557, 0.256, 0.2621, 0.4685, 0.4021, 0.5, 0.4994, 0.4241, 0.4309, 0.3661, 9.992e-05, 0.4074, 0.172, 0.256, 0.2621, 0.134, 0.1339, 0.4389, 0.2982, 0.4685, 0.4021, 0.4241, 0.4309, 0.3464, 0.3557, 0.256, 0.2621, 0.3464, 0.3557, 0.2951, 0.4516, 0.1699, 0.4158, 0.4241, 0.4309, 0.5, 0.4994, 0.4, 0.478, 0.134, 0.1339, 0.256, 0.2621, 0.1699, 0.4158, 9.992e-05, 0.3656, 0.3464, 0.3557, 0.4241, 0.4309, 0.4, 0.478, 0.2951, 0.4516, 9.992e-05, 0.3656, 0.1699, 0.4158, 0.1723, 0.5918, 9.992e-05, 0.6331, 0.2951, 0.4516, 0.4, 0.478, 0.4026, 0.5308, 0.2986, 0.5603, 0.1699, 0.4158, 0.2951, 0.4516, 0.2986, 0.5603, 0.1723, 0.5918, 0.4, 0.478, 0.5, 0.4994, 0.4026, 0.5308, 0.2986, 0.5603, 0.4026, 0.5308, 0.4314, 0.5752, 0.3561, 0.6527, 0.1723, 0.5918, 0.2986, 0.5603, 0.3561, 0.6527, 0.2625, 0.7431, 0.4026, 0.5308, 0.5, 0.4994, 0.4314, 0.5752, 9.992e-05, 0.6331, 0.1723, 0.5918, 0.2625, 0.7431, 0.134, 0.8648, 0.2625, 0.7431, 0.3561, 0.6527, 0.4522, 0.704, 0.4163, 0.829, 0.4314, 0.5752, 0.5, 0.4994, 0.4786, 0.5993, 0.134, 0.8648, 0.2625, 0.7431, 0.4163, 0.829, 0.3661, 0.9986, 0.3561, 0.6527, 0.4314, 0.5752, 0.4786, 0.5993, 0.4522, 0.704])
me_sphere_003.materials.append(mat_material_004)
me_sphere_003.use_remesh_preserve_volume = False
me_sphere_003.use_remesh_preserve_attributes = False
me_sphere_003.use_mirror_vertex_groups = False
me_sphere_003.update()
me_sphere_002 = bpy.data.meshes.new('Sphere.002')
me_sphere_002.from_pydata([(0.0, 0.7071, 0.7071), (0.1913, 0.3314, 0.9239), (0.3536, 0.6124, 0.7071), (0.4619, 0.8001, 0.3827), (0.5, 0.866, -4.371e-08), (-1.308e-07, 7.55e-08, 1.0), (0.3314, 0.1913, 0.9239), (0.6124, 0.3536, 0.7071), (0.8001, 0.4619, 0.3827), (0.866, 0.5, -4.371e-08), (0.3827, 1.543e-07, 0.9239), (0.7071, 1.394e-07, 0.7071), (0.9239, 1.096e-07, 0.3827), (1.0, 1.394e-07, -4.371e-08), (0.3314, -0.1913, 0.9239), (0.6124, -0.3536, 0.7071), (0.8001, -0.4619, 0.3827), (0.866, -0.5, -4.371e-08), (0.1913, -0.3314, 0.9239), (0.3536, -0.6124, 0.7071), (0.4619, -0.8001, 0.3827), (0.5, -0.866, -4.371e-08), (-9.921e-10, -0.3827, 0.9239), (-4.57e-08, -0.7071, 0.7071), (-4.57e-08, -0.9239, 0.3827), (-4.57e-08, -1.0, -4.371e-08), (-0.1913, -0.3314, 0.9239), (-0.3536, -0.6124, 0.7071), (-0.4619, -0.8001, 0.3827), (-0.5, -0.866, -4.371e-08), (-0.3314, -0.1913, 0.9239), (-0.6124, -0.3536, 0.7071), (-0.8001, -0.4619, 0.3827), (-0.866, -0.5, -4.371e-08), (-0.3827, 1.692e-07, 0.9239), (-0.7071, 2.288e-07, 0.7071), (-0.9239, 1.99e-07, 0.3827), (-1.0, 2.288e-07, -4.371e-08), (-0.3314, 0.1913, 0.9239), (-0.6124, 0.3536, 0.7071), (-0.8001, 0.4619, 0.3827), (-0.866, 0.5, -4.371e-08), (-0.1913, 0.3314, 0.9239), (-0.3536, 0.6124, 0.7071), (-0.4619, 0.8001, 0.3827), (-0.5, 0.866, -4.371e-08), (1.391e-08, 0.3827, 0.9239), (4.371e-08, 0.9239, 0.3827), (7.351e-08, 1.0, -4.371e-08)], [], [(47, 0, 2, 3), (46, 5, 1), (48, 47, 3, 4), (0, 46, 1, 2), (1, 5, 6), (4, 3, 8, 9), (2, 1, 6, 7), (3, 2, 7, 8), (9, 8, 12, 13), (7, 6, 10, 11), (8, 7, 11, 12), (6, 5, 10), (12, 11, 15, 16), (10, 5, 14), (13, 12, 16, 17), (11, 10, 14, 15), (16, 15, 19, 20), (14, 5, 18), (17, 16, 20, 21), (15, 14, 18, 19), (21, 20, 24, 25), (19, 18, 22, 23), (20, 19, 23, 24), (18, 5, 22), (25, 24, 28, 29), (23, 22, 26, 27), (24, 23, 27, 28), (22, 5, 26), (28, 27, 31, 32), (26, 5, 30), (29, 28, 32, 33), (27, 26, 30, 31), (32, 31, 35, 36), (30, 5, 34), (33, 32, 36, 37), (31, 30, 34, 35), (37, 36, 40, 41), (35, 34, 38, 39), (36, 35, 39, 40), (34, 5, 38), (39, 38, 42, 43), (40, 39, 43, 44), (38, 5, 42), (41, 40, 44, 45), (44, 43, 0, 47), (42, 5, 46), (45, 44, 47, 48), (43, 42, 46, 0)])
me_sphere_002.polygons.foreach_set('use_smooth', [True] * 48)
_uv = me_sphere_002.uv_layers.new(name='UVMap')
_uv.uv.foreach_set('vector', [0.2602, 0.8301, 0.2826, 0.7049, 0.3507, 0.7014, 0.3704, 0.8277, 0.2991, 0.6, 0.3125, 0.5, 0.3322, 0.5974, 0.2288, 0.9999, 0.2602, 0.8301, 0.3704, 0.8277, 0.3963, 0.9999, 0.2826, 0.7049, 0.2991, 0.6, 0.3322, 0.5974, 0.3507, 0.7014, 0.3322, 0.5974, 0.3125, 0.5, 0.36, 0.5686, 0.3963, 0.9999, 0.3704, 0.8277, 0.4651, 0.7375, 0.5413, 0.866, 0.3507, 0.7014, 0.3322, 0.5974, 0.36, 0.5686, 0.4085, 0.6439, 0.3704, 0.8277, 0.3507, 0.7014, 0.4085, 0.6439, 0.4651, 0.7375, 0.5413, 0.866, 0.4651, 0.7375, 0.5189, 0.5837, 0.625, 0.634, 0.4085, 0.6439, 0.36, 0.5686, 0.3751, 0.5214, 0.4406, 0.5478, 0.4651, 0.7375, 0.4085, 0.6439, 0.4406, 0.5478, 0.5189, 0.5837, 0.36, 0.5686, 0.3125, 0.5, 0.3751, 0.5214, 0.5189, 0.5837, 0.4406, 0.5478, 0.4384, 0.4389, 0.5174, 0.4074, 0.3751, 0.5214, 0.3125, 0.5, 0.3734, 0.4685, 0.625, 0.634, 0.5189, 0.5837, 0.5174, 0.4074, 0.625, 0.366, 0.4406, 0.5478, 0.3751, 0.5214, 0.3734, 0.4685, 0.4384, 0.4389, 0.5174, 0.4074, 0.4384, 0.4389, 0.4024, 0.3464, 0.461, 0.256, 0.3734, 0.4685, 0.3125, 0.5, 0.3554, 0.4241, 0.625, 0.366, 0.5174, 0.4074, 0.461, 0.256, 0.5413, 0.134, 0.4384, 0.4389, 0.3734, 0.4685, 0.3554, 0.4241, 0.4024, 0.3464, 0.5413, 0.134, 0.461, 0.256, 0.3648, 0.1699, 0.3963, 7.904e-05, 0.4024, 0.3464, 0.3554, 0.4241, 0.3259, 0.4, 0.3424, 0.2951, 0.461, 0.256, 0.4024, 0.3464, 0.3424, 0.2951, 0.3648, 0.1699, 0.3554, 0.4241, 0.3125, 0.5, 0.3259, 0.4, 0.3963, 7.904e-05, 0.3648, 0.1699, 0.2547, 0.1723, 0.2288, 7.904e-05, 0.3424, 0.2951, 0.3259, 0.4, 0.2929, 0.4026, 0.2744, 0.2986, 0.3648, 0.1699, 0.3424, 0.2951, 0.2744, 0.2986, 0.2547, 0.1723, 0.3259, 0.4, 0.3125, 0.5, 0.2929, 0.4026, 0.2547, 0.1723, 0.2744, 0.2986, 0.2165, 0.3561, 0.16, 0.2625, 0.2929, 0.4026, 0.3125, 0.5, 0.2651, 0.4314, 0.2288, 7.904e-05, 0.2547, 0.1723, 0.16, 0.2625, 0.0838, 0.134, 0.2744, 0.2986, 0.2929, 0.4026, 0.2651, 0.4314, 0.2165, 0.3561, 0.16, 0.2625, 0.2165, 0.3561, 0.1844, 0.4522, 0.1062, 0.4163, 0.2651, 0.4314, 0.3125, 0.5, 0.25, 0.4786, 0.0838, 0.134, 0.16, 0.2625, 0.1062, 0.4163, 7.904e-05, 0.366, 0.2165, 0.3561, 0.2651, 0.4314, 0.25, 0.4786, 0.1844, 0.4522, 7.904e-05, 0.366, 0.1062, 0.4163, 0.1077, 0.5926, 7.904e-05, 0.634, 0.1844, 0.4522, 0.25, 0.4786, 0.2517, 0.5315, 0.1867, 0.5611, 0.1062, 0.4163, 0.1844, 0.4522, 0.1867, 0.5611, 0.1077, 0.5926, 0.25, 0.4786, 0.3125, 0.5, 0.2517, 0.5315, 0.1867, 0.5611, 0.2517, 0.5315, 0.2697, 0.5759, 0.2226, 0.6536, 0.1077, 0.5926, 0.1867, 0.5611, 0.2226, 0.6536, 0.1641, 0.744, 0.2517, 0.5315, 0.3125, 0.5, 0.2697, 0.5759, 7.904e-05, 0.634, 0.1077, 0.5926, 0.1641, 0.744, 0.0838, 0.866, 0.1641, 0.744, 0.2226, 0.6536, 0.2826, 0.7049, 0.2602, 0.8301, 0.2697, 0.5759, 0.3125, 0.5, 0.2991, 0.6, 0.0838, 0.866, 0.1641, 0.744, 0.2602, 0.8301, 0.2288, 0.9999, 0.2226, 0.6536, 0.2697, 0.5759, 0.2991, 0.6, 0.2826, 0.7049])
me_sphere_002.materials.append(mat_material_003)
me_sphere_002.use_remesh_preserve_volume = False
me_sphere_002.use_remesh_preserve_attributes = False
me_sphere_002.use_mirror_vertex_groups = False
me_sphere_002.update()
me_sphere_001 = bpy.data.meshes.new('Sphere.001')
me_sphere_001.from_pydata([(0.0, 0.7071, 0.7071), (0.1913, 0.3314, 0.9239), (0.3536, 0.6124, 0.7071), (0.4619, 0.8001, 0.3827), (0.5, 0.866, -4.371e-08), (-1.308e-07, 7.55e-08, 1.0), (0.3314, 0.1913, 0.9239), (0.6124, 0.3536, 0.7071), (0.8001, 0.4619, 0.3827), (0.866, 0.5, -4.371e-08), (0.3827, 1.543e-07, 0.9239), (0.7071, 1.394e-07, 0.7071), (0.9239, 1.096e-07, 0.3827), (1.0, 1.394e-07, -4.371e-08), (0.3314, -0.1913, 0.9239), (0.6124, -0.3536, 0.7071), (0.8001, -0.4619, 0.3827), (0.866, -0.5, -4.371e-08), (0.1913, -0.3314, 0.9239), (0.3536, -0.6124, 0.7071), (0.4619, -0.8001, 0.3827), (0.5, -0.866, -4.371e-08), (-9.921e-10, -0.3827, 0.9239), (-4.57e-08, -0.7071, 0.7071), (-4.57e-08, -0.9239, 0.3827), (-4.57e-08, -1.0, -4.371e-08), (-0.1913, -0.3314, 0.9239), (-0.3536, -0.6124, 0.7071), (-0.4619, -0.8001, 0.3827), (-0.5, -0.866, -4.371e-08), (-0.3314, -0.1913, 0.9239), (-0.6124, -0.3536, 0.7071), (-0.8001, -0.4619, 0.3827), (-0.866, -0.5, -4.371e-08), (-0.3827, 1.692e-07, 0.9239), (-0.7071, 2.288e-07, 0.7071), (-0.9239, 1.99e-07, 0.3827), (-1.0, 2.288e-07, -4.371e-08), (-0.3314, 0.1913, 0.9239), (-0.6124, 0.3536, 0.7071), (-0.8001, 0.4619, 0.3827), (-0.866, 0.5, -4.371e-08), (-0.1913, 0.3314, 0.9239), (-0.3536, 0.6124, 0.7071), (-0.4619, 0.8001, 0.3827), (-0.5, 0.866, -4.371e-08), (1.391e-08, 0.3827, 0.9239), (4.371e-08, 0.9239, 0.3827), (7.351e-08, 1.0, -4.371e-08)], [], [(47, 0, 2, 3), (46, 5, 1), (48, 47, 3, 4), (0, 46, 1, 2), (1, 5, 6), (4, 3, 8, 9), (2, 1, 6, 7), (3, 2, 7, 8), (9, 8, 12, 13), (7, 6, 10, 11), (8, 7, 11, 12), (6, 5, 10), (12, 11, 15, 16), (10, 5, 14), (13, 12, 16, 17), (11, 10, 14, 15), (16, 15, 19, 20), (14, 5, 18), (17, 16, 20, 21), (15, 14, 18, 19), (21, 20, 24, 25), (19, 18, 22, 23), (20, 19, 23, 24), (18, 5, 22), (25, 24, 28, 29), (23, 22, 26, 27), (24, 23, 27, 28), (22, 5, 26), (28, 27, 31, 32), (26, 5, 30), (29, 28, 32, 33), (27, 26, 30, 31), (32, 31, 35, 36), (30, 5, 34), (33, 32, 36, 37), (31, 30, 34, 35), (37, 36, 40, 41), (35, 34, 38, 39), (36, 35, 39, 40), (34, 5, 38), (39, 38, 42, 43), (40, 39, 43, 44), (38, 5, 42), (41, 40, 44, 45), (44, 43, 0, 47), (42, 5, 46), (45, 44, 47, 48), (43, 42, 46, 0)])
me_sphere_001.polygons.foreach_set('use_smooth', [True] * 48)
_uv = me_sphere_001.uv_layers.new(name='UVMap')
_uv.uv.foreach_set('vector', [0.4163, 0.829, 0.4522, 0.704, 0.5611, 0.7005, 0.5926, 0.8267, 0.4786, 0.5993, 0.5, 0.4994, 0.5315, 0.5966, 0.3661, 0.9986, 0.4163, 0.829, 0.5926, 0.8267, 0.6339, 0.9986, 0.4522, 0.704, 0.4786, 0.5993, 0.5315, 0.5966, 0.5611, 0.7005, 0.5315, 0.5966, 0.5, 0.4994, 0.5759, 0.5678, 0.6339, 0.9986, 0.5926, 0.8267, 0.744, 0.7366, 0.866, 0.8648, 0.5611, 0.7005, 0.5315, 0.5966, 0.5759, 0.5678, 0.6536, 0.643, 0.5926, 0.8267, 0.5611, 0.7005, 0.6536, 0.643, 0.744, 0.7366, 0.866, 0.8648, 0.744, 0.7366, 0.8301, 0.5829, 0.9999, 0.6331, 0.6536, 0.643, 0.5759, 0.5678, 0.6, 0.5208, 0.7049, 0.5471, 0.744, 0.7366, 0.6536, 0.643, 0.7049, 0.5471, 0.8301, 0.5829, 0.5759, 0.5678, 0.5, 0.4994, 0.6, 0.5208, 0.8301, 0.5829, 0.7049, 0.5471, 0.7014, 0.4384, 0.8277, 0.4069, 0.6, 0.5208, 0.5, 0.4994, 0.5974, 0.4679, 0.9999, 0.6331, 0.8301, 0.5829, 0.8277, 0.4069, 0.9999, 0.3656, 0.7049, 0.5471, 0.6, 0.5208, 0.5974, 0.4679, 0.7014, 0.4384, 0.8277, 0.4069, 0.7014, 0.4384, 0.6439, 0.346, 0.7375, 0.2556, 0.5974, 0.4679, 0.5, 0.4994, 0.5686, 0.4235, 0.9999, 0.3656, 0.8277, 0.4069, 0.7375, 0.2556, 0.866, 0.1339, 0.7014, 0.4384, 0.5974, 0.4679, 0.5686, 0.4235, 0.6439, 0.346, 0.866, 0.1339, 0.7375, 0.2556, 0.5837, 0.1697, 0.6339, 9.992e-05, 0.6439, 0.346, 0.5686, 0.4235, 0.5214, 0.3994, 0.5478, 0.2947, 0.7375, 0.2556, 0.6439, 0.346, 0.5478, 0.2947, 0.5837, 0.1697, 0.5686, 0.4235, 0.5, 0.4994, 0.5214, 0.3994, 0.6339, 9.992e-05, 0.5837, 0.1697, 0.4074, 0.172, 0.3661, 9.992e-05, 0.5478, 0.2947, 0.5214, 0.3994, 0.4685, 0.4021, 0.4389, 0.2982, 0.5837, 0.1697, 0.5478, 0.2947, 0.4389, 0.2982, 0.4074, 0.172, 0.5214, 0.3994, 0.5, 0.4994, 0.4685, 0.4021, 0.4074, 0.172, 0.4389, 0.2982, 0.3464, 0.3557, 0.256, 0.2621, 0.4685, 0.4021, 0.5, 0.4994, 0.4241, 0.4309, 0.3661, 9.992e-05, 0.4074, 0.172, 0.256, 0.2621, 0.134, 0.1339, 0.4389, 0.2982, 0.4685, 0.4021, 0.4241, 0.4309, 0.3464, 0.3557, 0.256, 0.2621, 0.3464, 0.3557, 0.2951, 0.4516, 0.1699, 0.4158, 0.4241, 0.4309, 0.5, 0.4994, 0.4, 0.478, 0.134, 0.1339, 0.256, 0.2621, 0.1699, 0.4158, 9.992e-05, 0.3656, 0.3464, 0.3557, 0.4241, 0.4309, 0.4, 0.478, 0.2951, 0.4516, 9.992e-05, 0.3656, 0.1699, 0.4158, 0.1723, 0.5918, 9.992e-05, 0.6331, 0.2951, 0.4516, 0.4, 0.478, 0.4026, 0.5308, 0.2986, 0.5603, 0.1699, 0.4158, 0.2951, 0.4516, 0.2986, 0.5603, 0.1723, 0.5918, 0.4, 0.478, 0.5, 0.4994, 0.4026, 0.5308, 0.2986, 0.5603, 0.4026, 0.5308, 0.4314, 0.5752, 0.3561, 0.6527, 0.1723, 0.5918, 0.2986, 0.5603, 0.3561, 0.6527, 0.2625, 0.7431, 0.4026, 0.5308, 0.5, 0.4994, 0.4314, 0.5752, 9.992e-05, 0.6331, 0.1723, 0.5918, 0.2625, 0.7431, 0.134, 0.8648, 0.2625, 0.7431, 0.3561, 0.6527, 0.4522, 0.704, 0.4163, 0.829, 0.4314, 0.5752, 0.5, 0.4994, 0.4786, 0.5993, 0.134, 0.8648, 0.2625, 0.7431, 0.4163, 0.829, 0.3661, 0.9986, 0.3561, 0.6527, 0.4314, 0.5752, 0.4786, 0.5993, 0.4522, 0.704])
me_sphere_001.materials.append(mat_material_006)
me_sphere_001.use_remesh_preserve_volume = False
me_sphere_001.use_remesh_preserve_attributes = False
me_sphere_001.use_mirror_vertex_groups = False
me_sphere_001.update()
me_sphere = bpy.data.meshes.new('Sphere')
me_sphere.from_pydata([(0.0, 0.7071, 0.7071), (0.1913, 0.3314, 0.9239), (0.3536, 0.6124, 0.7071), (0.4619, 0.8001, 0.3827), (0.5, 0.866, -4.371e-08), (-1.308e-07, 7.55e-08, 1.0), (0.3314, 0.1913, 0.9239), (0.6124, 0.3536, 0.7071), (0.8001, 0.4619, 0.3827), (0.866, 0.5, -4.371e-08), (0.3827, 1.543e-07, 0.9239), (0.7071, 1.394e-07, 0.7071), (0.9239, 1.096e-07, 0.3827), (1.0, 1.394e-07, -4.371e-08), (0.3314, -0.1913, 0.9239), (0.6124, -0.3536, 0.7071), (0.8001, -0.4619, 0.3827), (0.866, -0.5, -4.371e-08), (0.1913, -0.3314, 0.9239), (0.3536, -0.6124, 0.7071), (0.4619, -0.8001, 0.3827), (0.5, -0.866, -4.371e-08), (-9.921e-10, -0.3827, 0.9239), (-4.57e-08, -0.7071, 0.7071), (-4.57e-08, -0.9239, 0.3827), (-4.57e-08, -1.0, -4.371e-08), (-0.1913, -0.3314, 0.9239), (-0.3536, -0.6124, 0.7071), (-0.4619, -0.8001, 0.3827), (-0.5, -0.866, -4.371e-08), (-0.3314, -0.1913, 0.9239), (-0.6124, -0.3536, 0.7071), (-0.8001, -0.4619, 0.3827), (-0.866, -0.5, -4.371e-08), (-0.3827, 1.692e-07, 0.9239), (-0.7071, 2.288e-07, 0.7071), (-0.9239, 1.99e-07, 0.3827), (-1.0, 2.288e-07, -4.371e-08), (-0.3314, 0.1913, 0.9239), (-0.6124, 0.3536, 0.7071), (-0.8001, 0.4619, 0.3827), (-0.866, 0.5, -4.371e-08), (-0.1913, 0.3314, 0.9239), (-0.3536, 0.6124, 0.7071), (-0.4619, 0.8001, 0.3827), (-0.5, 0.866, -4.371e-08), (1.391e-08, 0.3827, 0.9239), (4.371e-08, 0.9239, 0.3827), (7.351e-08, 1.0, -4.371e-08)], [], [(47, 0, 2, 3), (46, 5, 1), (48, 47, 3, 4), (0, 46, 1, 2), (1, 5, 6), (4, 3, 8, 9), (2, 1, 6, 7), (3, 2, 7, 8), (9, 8, 12, 13), (7, 6, 10, 11), (8, 7, 11, 12), (6, 5, 10), (12, 11, 15, 16), (10, 5, 14), (13, 12, 16, 17), (11, 10, 14, 15), (16, 15, 19, 20), (14, 5, 18), (17, 16, 20, 21), (15, 14, 18, 19), (21, 20, 24, 25), (19, 18, 22, 23), (20, 19, 23, 24), (18, 5, 22), (25, 24, 28, 29), (23, 22, 26, 27), (24, 23, 27, 28), (22, 5, 26), (28, 27, 31, 32), (26, 5, 30), (29, 28, 32, 33), (27, 26, 30, 31), (32, 31, 35, 36), (30, 5, 34), (33, 32, 36, 37), (31, 30, 34, 35), (37, 36, 40, 41), (35, 34, 38, 39), (36, 35, 39, 40), (34, 5, 38), (39, 38, 42, 43), (40, 39, 43, 44), (38, 5, 42), (41, 40, 44, 45), (44, 43, 0, 47), (42, 5, 46), (45, 44, 47, 48), (43, 42, 46, 0)])
me_sphere.polygons.foreach_set('use_smooth', [True] * 48)
_uv = me_sphere.uv_layers.new(name='UVMap')
_uv.uv.foreach_set('vector', [0.4163, 0.829, 0.4522, 0.704, 0.5611, 0.7005, 0.5926, 0.8267, 0.4786, 0.5993, 0.5, 0.4994, 0.5315, 0.5966, 0.3661, 0.9986, 0.4163, 0.829, 0.5926, 0.8267, 0.6339, 0.9986, 0.4522, 0.704, 0.4786, 0.5993, 0.5315, 0.5966, 0.5611, 0.7005, 0.5315, 0.5966, 0.5, 0.4994, 0.5759, 0.5678, 0.6339, 0.9986, 0.5926, 0.8267, 0.744, 0.7366, 0.866, 0.8648, 0.5611, 0.7005, 0.5315, 0.5966, 0.5759, 0.5678, 0.6536, 0.643, 0.5926, 0.8267, 0.5611, 0.7005, 0.6536, 0.643, 0.744, 0.7366, 0.866, 0.8648, 0.744, 0.7366, 0.8301, 0.5829, 0.9999, 0.6331, 0.6536, 0.643, 0.5759, 0.5678, 0.6, 0.5208, 0.7049, 0.5471, 0.744, 0.7366, 0.6536, 0.643, 0.7049, 0.5471, 0.8301, 0.5829, 0.5759, 0.5678, 0.5, 0.4994, 0.6, 0.5208, 0.8301, 0.5829, 0.7049, 0.5471, 0.7014, 0.4384, 0.8277, 0.4069, 0.6, 0.5208, 0.5, 0.4994, 0.5974, 0.4679, 0.9999, 0.6331, 0.8301, 0.5829, 0.8277, 0.4069, 0.9999, 0.3656, 0.7049, 0.5471, 0.6, 0.5208, 0.5974, 0.4679, 0.7014, 0.4384, 0.8277, 0.4069, 0.7014, 0.4384, 0.6439, 0.346, 0.7375, 0.2556, 0.5974, 0.4679, 0.5, 0.4994, 0.5686, 0.4235, 0.9999, 0.3656, 0.8277, 0.4069, 0.7375, 0.2556, 0.866, 0.1339, 0.7014, 0.4384, 0.5974, 0.4679, 0.5686, 0.4235, 0.6439, 0.346, 0.866, 0.1339, 0.7375, 0.2556, 0.5837, 0.1697, 0.6339, 9.992e-05, 0.6439, 0.346, 0.5686, 0.4235, 0.5214, 0.3994, 0.5478, 0.2947, 0.7375, 0.2556, 0.6439, 0.346, 0.5478, 0.2947, 0.5837, 0.1697, 0.5686, 0.4235, 0.5, 0.4994, 0.5214, 0.3994, 0.6339, 9.992e-05, 0.5837, 0.1697, 0.4074, 0.172, 0.3661, 9.992e-05, 0.5478, 0.2947, 0.5214, 0.3994, 0.4685, 0.4021, 0.4389, 0.2982, 0.5837, 0.1697, 0.5478, 0.2947, 0.4389, 0.2982, 0.4074, 0.172, 0.5214, 0.3994, 0.5, 0.4994, 0.4685, 0.4021, 0.4074, 0.172, 0.4389, 0.2982, 0.3464, 0.3557, 0.256, 0.2621, 0.4685, 0.4021, 0.5, 0.4994, 0.4241, 0.4309, 0.3661, 9.992e-05, 0.4074, 0.172, 0.256, 0.2621, 0.134, 0.1339, 0.4389, 0.2982, 0.4685, 0.4021, 0.4241, 0.4309, 0.3464, 0.3557, 0.256, 0.2621, 0.3464, 0.3557, 0.2951, 0.4516, 0.1699, 0.4158, 0.4241, 0.4309, 0.5, 0.4994, 0.4, 0.478, 0.134, 0.1339, 0.256, 0.2621, 0.1699, 0.4158, 9.992e-05, 0.3656, 0.3464, 0.3557, 0.4241, 0.4309, 0.4, 0.478, 0.2951, 0.4516, 9.992e-05, 0.3656, 0.1699, 0.4158, 0.1723, 0.5918, 9.992e-05, 0.6331, 0.2951, 0.4516, 0.4, 0.478, 0.4026, 0.5308, 0.2986, 0.5603, 0.1699, 0.4158, 0.2951, 0.4516, 0.2986, 0.5603, 0.1723, 0.5918, 0.4, 0.478, 0.5, 0.4994, 0.4026, 0.5308, 0.2986, 0.5603, 0.4026, 0.5308, 0.4314, 0.5752, 0.3561, 0.6527, 0.1723, 0.5918, 0.2986, 0.5603, 0.3561, 0.6527, 0.2625, 0.7431, 0.4026, 0.5308, 0.5, 0.4994, 0.4314, 0.5752, 9.992e-05, 0.6331, 0.1723, 0.5918, 0.2625, 0.7431, 0.134, 0.8648, 0.2625, 0.7431, 0.3561, 0.6527, 0.4522, 0.704, 0.4163, 0.829, 0.4314, 0.5752, 0.5, 0.4994, 0.4786, 0.5993, 0.134, 0.8648, 0.2625, 0.7431, 0.4163, 0.829, 0.3661, 0.9986, 0.3561, 0.6527, 0.4314, 0.5752, 0.4786, 0.5993, 0.4522, 0.704])
me_sphere.materials.append(mat_material_005)
me_sphere.use_remesh_preserve_volume = False
me_sphere.use_remesh_preserve_attributes = False
me_sphere.use_mirror_vertex_groups = False
me_sphere.update()
me_cube_003 = bpy.data.meshes.new('Cube.003')
me_cube_003.from_pydata([(-0.3133, -0.9776, -1.0), (-0.3133, -0.9776, 1.0), (-0.3133, 0.9776, -1.0), (-0.3133, 0.9776, 1.0), (0.3133, -0.9776, -1.0), (0.3133, -0.9776, 1.0), (0.3133, 0.9776, -1.0), (0.3133, 0.9776, 1.0), (-0.3866, 7.377e-10, -1.0), (-0.3133, -0.9776, 0.0), (-0.3866, 7.377e-10, 1.0), (-0.3133, 0.9776, 0.0), (4.281e-10, 0.9776, -1.0), (4.281e-10, 0.9776, 1.0), (0.3133, 0.9776, 0.0), (0.3866, 7.377e-10, -1.0), (0.3866, 7.377e-10, 1.0), (0.3133, -0.9776, 0.0), (4.281e-10, -0.9776, -1.0), (4.281e-10, -0.9776, 1.0), (4.103e-10, 7.377e-10, 1.0), (4.103e-10, 7.377e-10, -1.0), (4.281e-10, -0.9776, 0.0), (0.3866, 7.377e-10, 0.0), (4.281e-10, 0.9776, 0.0), (-0.3866, 7.377e-10, 0.0), (-0.3645, -0.4888, -1.0), (-0.3133, -0.9776, 0.8228), (-0.3635, 0.4888, 1.0), (-0.3133, 0.9776, -0.8254), (-0.1566, 0.9776, -1.0), (0.1566, 0.9776, 1.0), (0.3133, 0.9776, -0.8254), (0.36, 0.4888, -1.0), (0.3645, -0.4888, 1.0), (0.3133, -0.9776, -0.8254), (0.1566, -0.9776, -1.0), (-0.1566, -0.9776, 1.0), (-0.3635, 0.4888, -1.0), (-0.3133, -0.9776, -0.8254), (-0.3645, -0.4888, 1.0), (-0.3133, 0.9776, 0.8228), (0.1566, 0.9776, -1.0), (-0.1566, 0.9776, 1.0), (0.3133, 0.9776, 0.8228), (0.3645, -0.4888, -1.0), (0.36, 0.4888, 1.0), (0.3133, -0.9776, 0.8228), (-0.1566, -0.9776, -1.0), (0.1566, -0.9776, 1.0), (4.157e-10, -0.4888, 1.0), (-0.001759, 0.4888, 1.0), (0.1933, 7.377e-10, 1.0), (-0.1933, 7.377e-10, 1.0), (4.157e-10, -0.4888, -1.0), (-0.001759, 0.4888, -1.0), (-0.1933, 7.377e-10, -1.0), (0.2215, 0.0, -1.0), (-0.1566, -0.9776, 0.0), (0.1566, -0.9776, 0.0), (4.281e-10, -0.9776, -0.8254), (4.281e-10, -0.9776, 0.8228), (0.3645, -0.4888, 0.0), (0.36, 0.4888, 0.0), (0.3866, 7.377e-10, -0.8254), (0.3866, 7.377e-10, 0.8228), (0.1566, 0.9776, 0.0), (-0.1566, 0.9776, 0.0), (4.281e-10, 0.9776, -0.8254), (4.281e-10, 0.9776, 0.8228), (-0.3635, 0.4888, 0.0), (-0.3645, -0.4888, 0.0), (-0.3866, 7.377e-10, -0.8254), (-0.3866, 7.377e-10, 0.8228), (-0.3645, -0.4888, 0.8228), (-0.3645, -0.4888, -0.8254), (-0.3635, 0.4888, -0.8254), (-0.1566, 0.9776, 0.8228), (-0.1566, 0.9776, -0.8254), (0.1566, 0.9776, -0.8254), (0.36, 0.4888, 0.8228), (0.36, 0.4888, -0.8254), (0.3645, -0.4888, -0.8254), (0.1566, -0.9776, 0.8228), (0.1566, -0.9776, -0.8254), (-0.1566, -0.9776, -0.8254), (0.1791, 0.4888, -1.0), (-0.1826, 0.4888, -1.0), (-0.1823, -0.4888, -1.0), (-0.1826, 0.4888, 1.0), (0.1791, 0.4888, 1.0), (0.1823, -0.4888, 1.0), (-0.1823, -0.4888, 1.0), (0.1823, -0.4888, -1.0), (-0.1566, -0.9776, 0.8228), (0.3645, -0.4888, 0.8228), (0.1566, 0.9776, 0.8228), (-0.3635, 0.4888, 0.8228)], [], [(97, 28, 3, 41), (96, 31, 7, 44), (95, 34, 5, 47), (94, 37, 1, 27), (93, 45, 4, 36), (92, 40, 1, 37), (91, 50, 19, 49), (90, 51, 20, 52), (89, 28, 10, 53), (88, 54, 18, 48), (87, 55, 21, 56), (86, 33, 15, 57), (85, 58, 9, 39), (84, 59, 22, 60), (83, 49, 19, 61), (82, 62, 17, 35), (81, 63, 23, 64), (80, 46, 16, 65), (79, 66, 14, 32), (78, 67, 24, 68), (77, 43, 13, 69), (76, 70, 11, 29), (75, 71, 25, 72), (74, 40, 10, 73), (71, 74, 73, 25), (9, 27, 74, 71), (27, 1, 40, 74), (26, 75, 72, 8), (0, 39, 75, 26), (39, 9, 71, 75), (38, 76, 29, 2), (8, 72, 76, 38), (72, 25, 70, 76), (67, 77, 69, 24), (11, 41, 77, 67), (41, 3, 43, 77), (30, 78, 68, 12), (2, 29, 78, 30), (29, 11, 67, 78), (42, 79, 32, 6), (12, 68, 79, 42), (68, 24, 66, 79), (63, 80, 65, 23), (14, 44, 80, 63), (44, 7, 46, 80), (33, 81, 64, 15), (6, 32, 81, 33), (32, 14, 63, 81), (45, 82, 35, 4), (15, 64, 82, 45), (64, 23, 62, 82), (59, 83, 61, 22), (17, 47, 83, 59), (47, 5, 49, 83), (36, 84, 60, 18), (4, 35, 84, 36), (35, 17, 59, 84), (48, 85, 39, 0), (18, 60, 85, 48), (60, 22, 58, 85), (55, 86, 57, 21), (12, 42, 86, 55), (42, 6, 33, 86), (38, 87, 56, 8), (2, 30, 87, 38), (30, 12, 55, 87), (26, 88, 48, 0), (8, 56, 88, 26), (56, 21, 54, 88), (51, 89, 53, 20), (13, 43, 89, 51), (43, 3, 28, 89), (46, 90, 52, 16), (7, 31, 90, 46), (31, 13, 51, 90), (34, 91, 49, 5), (16, 52, 91, 34), (52, 20, 50, 91), (50, 92, 37, 19), (20, 53, 92, 50), (53, 10, 40, 92), (54, 93, 36, 18), (21, 57, 93, 54), (57, 15, 45, 93), (58, 94, 27, 9), (22, 61, 94, 58), (61, 19, 37, 94), (62, 95, 47, 17), (23, 65, 95, 62), (65, 16, 34, 95), (66, 96, 44, 14), (24, 69, 96, 66), (69, 13, 31, 96), (70, 97, 41, 11), (25, 73, 97, 70), (73, 10, 28, 97)])
_uv = me_cube_003.uv_layers.new(name='UVMap')
_uv.uv.foreach_set('vector', [0.07813, 0.4557, 0.07813, 0.5, 2.858e-08, 0.5, 1.905e-08, 0.4557, 0.4224, 0.5443, 0.4224, 0.5, 0.4475, 0.5, 0.4475, 0.5443, 0.3906, 0.4557, 0.3906, 0.5, 0.3125, 0.5, 0.3125, 0.4557, 0.3223, 0.5443, 0.3223, 0.5, 0.3473, 0.5, 0.3473, 0.5443, 0.2145, 0.8666, 0.2436, 0.8666, 0.2355, 0.9888, 0.2104, 0.9888, 0.03266, 0.6222, 0.003533, 0.6222, 0.01172, 0.5, 0.03676, 0.5, 0.09093, 0.6222, 0.06179, 0.6222, 0.06179, 0.5, 0.08683, 0.5, 0.09042, 0.8666, 0.06151, 0.8666, 0.06179, 0.7444, 0.09269, 0.7444, 0.0326, 0.8666, 0.003696, 0.8666, 0.0, 0.7444, 0.0309, 0.7444, 0.1563, 0.8666, 0.1854, 0.8666, 0.1854, 0.9888, 0.1603, 0.9888, 0.1562, 0.6222, 0.1851, 0.6222, 0.1854, 0.7444, 0.1545, 0.7444, 0.214, 0.6222, 0.2429, 0.6222, 0.2472, 0.7444, 0.2208, 0.7444, 0.3223, 0.9564, 0.3223, 0.75, 0.3473, 0.75, 0.3473, 0.9564, 0.2722, 0.9564, 0.2722, 0.75, 0.2972, 0.75, 0.2972, 0.9564, 0.2722, 0.5443, 0.2722, 0.5, 0.2972, 0.5, 0.2972, 0.5443, 0.3906, 0.04364, 0.3906, 0.25, 0.3125, 0.25, 0.3125, 0.04364, 0.5469, 0.04364, 0.5469, 0.25, 0.4687, 0.25, 0.4687, 0.04364, 0.5469, 0.4557, 0.5469, 0.5, 0.4687, 0.5, 0.4687, 0.4557, 0.4224, 0.9564, 0.4224, 0.75, 0.4475, 0.75, 0.4475, 0.9564, 0.3724, 0.9564, 0.3724, 0.75, 0.3974, 0.75, 0.3974, 0.9564, 0.3724, 0.5443, 0.3724, 0.5, 0.3974, 0.5, 0.3974, 0.5443, 0.07813, 0.04364, 0.07813, 0.25, 9.526e-09, 0.25, 0.0, 0.04364, 0.2344, 0.04364, 0.2344, 0.25, 0.1563, 0.25, 0.1563, 0.04364, 0.2344, 0.4557, 0.2344, 0.5, 0.1563, 0.5, 0.1563, 0.4557, 0.2344, 0.25, 0.2344, 0.4557, 0.1563, 0.4557, 0.1563, 0.25, 0.3125, 0.25, 0.3125, 0.4557, 0.2344, 0.4557, 0.2344, 0.25, 0.3125, 0.4557, 0.3125, 0.5, 0.2344, 0.5, 0.2344, 0.4557, 0.2344, 2.98e-08, 0.2344, 0.04364, 0.1563, 0.04364, 0.1563, 2.98e-08, 0.3125, 0.0, 0.3125, 0.04364, 0.2344, 0.04364, 0.2344, 2.98e-08, 0.3125, 0.04364, 0.3125, 0.25, 0.2344, 0.25, 0.2344, 0.04364, 0.07813, 2.98e-08, 0.07813, 0.04364, 0.0, 0.04364, 9.526e-09, 5.96e-08, 0.1563, 2.98e-08, 0.1563, 0.04364, 0.07813, 0.04364, 0.07813, 2.98e-08, 0.1563, 0.04364, 0.1563, 0.25, 0.07813, 0.25, 0.07813, 0.04364, 0.3724, 0.75, 0.3724, 0.5443, 0.3974, 0.5443, 0.3974, 0.75, 0.3473, 0.75, 0.3473, 0.5443, 0.3724, 0.5443, 0.3724, 0.75, 0.3473, 0.5443, 0.3473, 0.5, 0.3724, 0.5, 0.3724, 0.5443, 0.3724, 1.0, 0.3724, 0.9564, 0.3974, 0.9564, 0.3974, 1.0, 0.3473, 1.0, 0.3473, 0.9564, 0.3724, 0.9564, 0.3724, 1.0, 0.3473, 0.9564, 0.3473, 0.75, 0.3724, 0.75, 0.3724, 0.9564, 0.4224, 1.0, 0.4224, 0.9564, 0.4475, 0.9564, 0.4475, 1.0, 0.3974, 1.0, 0.3974, 0.9564, 0.4224, 0.9564, 0.4224, 1.0, 0.3974, 0.9564, 0.3974, 0.75, 0.4224, 0.75, 0.4224, 0.9564, 0.5469, 0.25, 0.5469, 0.4557, 0.4687, 0.4557, 0.4687, 0.25, 0.625, 0.25, 0.625, 0.4557, 0.5469, 0.4557, 0.5469, 0.25, 0.625, 0.4557, 0.625, 0.5, 0.5469, 0.5, 0.5469, 0.4557, 0.5469, 5.96e-08, 0.5469, 0.04364, 0.4687, 0.04364, 0.4687, 2.98e-08, 0.625, 0.0, 0.625, 0.04364, 0.5469, 0.04364, 0.5469, 5.96e-08, 0.625, 0.04364, 0.625, 0.25, 0.5469, 0.25, 0.5469, 0.04364, 0.3906, 0.0, 0.3906, 0.04364, 0.3125, 0.04364, 0.3125, 2.98e-08, 0.4687, 2.98e-08, 0.4687, 0.04364, 0.3906, 0.04364, 0.3906, 0.0, 0.4687, 0.04364, 0.4687, 0.25, 0.3906, 0.25, 0.3906, 0.04364, 0.2722, 0.75, 0.2722, 0.5443, 0.2972, 0.5443, 0.2972, 0.75, 0.2472, 0.75, 0.2472, 0.5443, 0.2722, 0.5443, 0.2722, 0.75, 0.2472, 0.5443, 0.2472, 0.5, 0.2722, 0.5, 0.2722, 0.5443, 0.2722, 1.0, 0.2722, 0.9564, 0.2972, 0.9564, 0.2972, 1.0, 0.2472, 1.0, 0.2472, 0.9564, 0.2722, 0.9564, 0.2722, 1.0, 0.2472, 0.9564, 0.2472, 0.75, 0.2722, 0.75, 0.2722, 0.9564, 0.3223, 1.0, 0.3223, 0.9564, 0.3473, 0.9564, 0.3473, 1.0, 0.2972, 1.0, 0.2972, 0.9564, 0.3223, 0.9564, 0.3223, 1.0, 0.2972, 0.9564, 0.2972, 0.75, 0.3223, 0.75, 0.3223, 0.9564, 0.1851, 0.6222, 0.214, 0.6222, 0.2208, 0.7444, 0.1854, 0.7444, 0.1854, 0.5, 0.2104, 0.5, 0.214, 0.6222, 0.1851, 0.6222, 0.2104, 0.5, 0.2355, 0.5, 0.2429, 0.6222, 0.214, 0.6222, 0.1273, 0.6222, 0.1562, 0.6222, 0.1545, 0.7444, 0.1236, 0.7444, 0.1353, 0.5, 0.1603, 0.5, 0.1562, 0.6222, 0.1273, 0.6222, 0.1603, 0.5, 0.1854, 0.5, 0.1851, 0.6222, 0.1562, 0.6222, 0.1271, 0.8666, 0.1563, 0.8666, 0.1603, 0.9888, 0.1353, 0.9888, 0.1236, 0.7444, 0.1545, 0.7444, 0.1563, 0.8666, 0.1271, 0.8666, 0.1545, 0.7444, 0.1854, 0.7444, 0.1854, 0.8666, 0.1563, 0.8666, 0.06151, 0.8666, 0.0326, 0.8666, 0.0309, 0.7444, 0.06179, 0.7444, 0.06179, 0.9888, 0.03676, 0.9888, 0.0326, 0.8666, 0.06151, 0.8666, 0.03676, 0.9888, 0.01172, 0.9888, 0.003696, 0.8666, 0.0326, 0.8666, 0.1193, 0.8666, 0.09042, 0.8666, 0.09269, 0.7444, 0.1236, 0.7444, 0.1119, 0.9888, 0.08683, 0.9888, 0.09042, 0.8666, 0.1193, 0.8666, 0.08683, 0.9888, 0.06179, 0.9888, 0.06151, 0.8666, 0.09042, 0.8666, 0.1201, 0.6222, 0.09093, 0.6222, 0.08683, 0.5, 0.1119, 0.5, 0.1236, 0.7444, 0.09269, 0.7444, 0.09093, 0.6222, 0.1201, 0.6222, 0.09269, 0.7444, 0.06179, 0.7444, 0.06179, 0.6222, 0.09093, 0.6222, 0.06179, 0.6222, 0.03266, 0.6222, 0.03676, 0.5, 0.06179, 0.5, 0.06179, 0.7444, 0.0309, 0.7444, 0.03266, 0.6222, 0.06179, 0.6222, 0.0309, 0.7444, 0.0, 0.7444, 0.003533, 0.6222, 0.03266, 0.6222, 0.1854, 0.8666, 0.2145, 0.8666, 0.2104, 0.9888, 0.1854, 0.9888, 0.1854, 0.7444, 0.2208, 0.7444, 0.2145, 0.8666, 0.1854, 0.8666, 0.2208, 0.7444, 0.2472, 0.7444, 0.2436, 0.8666, 0.2145, 0.8666, 0.3223, 0.75, 0.3223, 0.5443, 0.3473, 0.5443, 0.3473, 0.75, 0.2972, 0.75, 0.2972, 0.5443, 0.3223, 0.5443, 0.3223, 0.75, 0.2972, 0.5443, 0.2972, 0.5, 0.3223, 0.5, 0.3223, 0.5443, 0.3906, 0.25, 0.3906, 0.4557, 0.3125, 0.4557, 0.3125, 0.25, 0.4687, 0.25, 0.4687, 0.4557, 0.3906, 0.4557, 0.3906, 0.25, 0.4687, 0.4557, 0.4687, 0.5, 0.3906, 0.5, 0.3906, 0.4557, 0.4224, 0.75, 0.4224, 0.5443, 0.4475, 0.5443, 0.4475, 0.75, 0.3974, 0.75, 0.3974, 0.5443, 0.4224, 0.5443, 0.4224, 0.75, 0.3974, 0.5443, 0.3974, 0.5, 0.4224, 0.5, 0.4224, 0.5443, 0.07813, 0.25, 0.07813, 0.4557, 1.905e-08, 0.4557, 9.526e-09, 0.25, 0.1563, 0.25, 0.1563, 0.4557, 0.07813, 0.4557, 0.07813, 0.25, 0.1563, 0.4557, 0.1563, 0.5, 0.07813, 0.5, 0.07813, 0.4557])
me_cube_003.materials.append(mat_material_001)
me_cube_003.use_remesh_preserve_volume = False
me_cube_003.use_remesh_preserve_attributes = False
me_cube_003.use_mirror_vertex_groups = False
me_cube_003.update()

# ---- curves / text
cu_plane = bpy.data.curves.new('Plane', 'CURVE')
cu_plane.dimensions = '3D'
_sp = cu_plane.splines.new('POLY'); _sp.points.add(19)
_sp.points.foreach_set('co', [1.138, 0.0, -0.1773, 0.0, 1.138, 0.0, 1.111, 0.0, 1.128, 0.0, 1.213, 0.0, 1.099, 0.0, 1.31, 0.0, 1.051, 0.0, 1.4, 0.0, 0.9861, 0.0, 1.479, 0.0, 0.9073, 0.0, 1.544, 0.0, 0.8174, 0.0, 1.592, 0.0, 0.7199, 0.0, 1.621, 0.0, 0.6184, 0.0, 1.631, 0.0, 0.52, 0.0, 1.631, 0.0, 0.4186, 0.0, 1.621, 0.0, 0.321, 0.0, 1.592, 0.0, 0.2311, 0.0, 1.544, 0.0, 0.1523, 0.0, 1.479, 0.0, 0.08764, 0.0, 1.4, 0.0, 0.03958, 0.0, 1.31, 0.0, 0.009992, 0.0, 1.213, 0.0, 0.0, 0.0, 1.111, 0.0, 0.0, 0.0, -0.1829, 0.0])
_sp.order_v = 0
_sp.resolution_v = 0
_sp.use_endpoint_u = True
cu_plane.materials.append(mat_material_002)
cu_plane.use_path_clamp = True
cu_plane.bevel_resolution = 13
cu_plane.offset = 0.017
cu_plane.bevel_depth = 0.105
cu_plane.fill_mode = 'FULL'

# ---- objects
ob_cylinder_003 = bpy.data.objects.new('Cylinder.003', me_cylinder_010)
ob_cylinder_002 = bpy.data.objects.new('Cylinder.002', me_cylinder_009)
ob_cylinder_000 = bpy.data.objects.new('Cylinder.000', me_cylinder_008)
ob_cylinder_001 = bpy.data.objects.new('Cylinder.001', me_cylinder_007)
ob_plane = bpy.data.objects.new('Plane', cu_plane)
ob_sphere_003 = bpy.data.objects.new('Sphere.003', me_sphere_003)
ob_sphere_002 = bpy.data.objects.new('Sphere.002', me_sphere_002)
ob_sphere_001 = bpy.data.objects.new('Sphere.001', me_sphere_001)
ob_sphere = bpy.data.objects.new('Sphere', me_sphere)
ob_cube_002 = bpy.data.objects.new('Cube.002', me_cube_003)
ob_lamp = bpy.data.objects.new('Lamp', light_lamp)
ob_camera = bpy.data.objects.new('Camera', cam_camera)

# ---- transforms, parenting, visibility, modifiers, constraints
ob_cylinder_003.location = (1.325, -0.9266, 0.9301)
ob_cylinder_003.scale = (0.2249, 0.2284, 0.08502)
ob_cylinder_003.lineart.crease_threshold = 0.0
ob_cylinder_002.location = (1.325, -0.9266, 1.317)
ob_cylinder_002.scale = (0.2249, 0.2284, 0.08502)
ob_cylinder_002.lineart.crease_threshold = 0.0
ob_cylinder_000.location = (1.325, -0.9266, 1.659)
ob_cylinder_000.scale = (0.2249, 0.2284, 0.08502)
ob_cylinder_000.lineart.crease_threshold = 0.0
ob_cylinder_001.location = (1.325, -0.9266, 1.992)
ob_cylinder_001.scale = (0.2249, 0.2284, 0.08502)
ob_cylinder_001.lineart.crease_threshold = 0.0
ob_plane.location = (1.335, -2.419, 2.399)
ob_plane.rotation_euler = (0.0, 0.0, 1.571)
ob_plane.scale = (0.9196, 1.157, 0.8945)
ob_plane.lineart.crease_threshold = 0.0
ob_sphere_003.location = (1.479, -2.703, 2.382)
ob_sphere_003.scale = (0.07381, 0.07381, 0.04984)
ob_sphere_003.lineart.crease_threshold = 0.0
ob_sphere_002.location = (1.169, -2.703, 2.382)
ob_sphere_002.scale = (0.07381, 0.07381, 0.04984)
ob_sphere_002.lineart.crease_threshold = 0.0
ob_sphere_001.location = (1.169, -1.07, 2.382)
ob_sphere_001.scale = (0.07381, 0.07381, 0.04984)
ob_sphere_001.lineart.crease_threshold = 0.0
ob_sphere.location = (1.479, -1.07, 2.382)
ob_sphere.scale = (0.07381, 0.07381, 0.04984)
ob_sphere.lineart.crease_threshold = 0.0
ob_cube_002.location = (1.327, -1.895, 1.4)
ob_cube_002.lineart.crease_threshold = 0.0
_m = ob_cube_002.modifiers.new('Subsurf', 'SUBSURF')
_m.uv_smooth = 'PRESERVE_CORNERS'
_m.quality = 2
ob_lamp.location = (4.076, 1.005, 5.904)
ob_lamp.rotation_euler = (0.6503, 0.05522, 1.866)
ob_lamp.lock_rotations_4d = False
ob_lamp.empty_display_type = 'ARROWS'
ob_lamp.color = (0.0, 0.0, 0.0, 0.0)
ob_lamp.lineart.crease_threshold = 0.0
ob_camera.location = (7.481, -6.508, 5.344)
ob_camera.rotation_euler = (1.109, 0.0, 0.8149)
ob_camera.lock_rotations_4d = False
ob_camera.empty_display_type = 'ARROWS'
ob_camera.color = (0.0, 0.0, 0.0, 0.0)
ob_camera.display_type = 'WIRE'
ob_camera.lineart.crease_threshold = 0.0

# ---- collection membership
col_collection_1.objects.link(ob_cylinder_003)
col_collection_1.objects.link(ob_cylinder_002)
col_collection_1.objects.link(ob_cylinder_000)
col_collection_1.objects.link(ob_cylinder_001)
col_collection_1.objects.link(ob_plane)
col_collection_1.objects.link(ob_sphere_003)
col_collection_1.objects.link(ob_sphere_002)
col_collection_1.objects.link(ob_sphere_001)
col_collection_1.objects.link(ob_sphere)
col_collection_1.objects.link(ob_cube_002)
col_collection_1.objects.link(ob_lamp)
col_collection_1.objects.link(ob_camera)

# ---- scene / render settings (as saved in the file)
scene.camera = ob_camera
scene.frame_start = 1; scene.frame_end = 250; scene.frame_set(2)
scene.render.engine = 'BLENDER_EEVEE_NEXT'
scene.render.resolution_percentage = 50
scene.render.dither_intensity = 0.0
scene.cycles.use_denoising = False
scene.cycles.samples = 128
scene.cycles.sampling_pattern = 'TABULATED_SOBOL'
scene.cycles.use_adaptive_sampling = False
scene.cycles.use_light_tree = False
scene.cycles.blur_glossy = 0.0
scene.cycles.sample_clamp_indirect = 0.0
scene.view_settings.view_transform = 'Standard'
bpy.context.view_layer.update()
